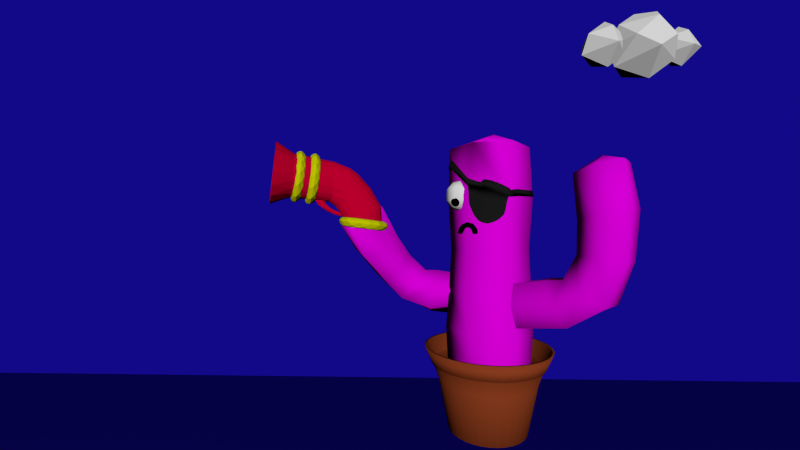 # Source: scene2.blend  (saved by Blender 2.77.0; exported with 4.5.12 LTS)
import bpy
from mathutils import Matrix  # noqa: F401  (used for matrix-valued properties, if any)

bpy.ops.wm.read_factory_settings(use_empty=True)
scene = bpy.context.scene
scene.name = 'Scene'

# ---- collections
col_collection_1 = bpy.data.collections.new('Collection 1'); scene.collection.children.link(col_collection_1)

# ---- images (referenced by path relative to the original .blend; pixels are not part of the script)
import os
ASSET_DIR = os.environ.get("B2B_ASSET_DIR", "")  # directory of the original .blend (textures are referenced by path, not embedded)
HERE = os.path.dirname(os.path.abspath(__file__))  # packed textures are extracted next to this script under _unpacked/

def load_image(name, relpath, width, height, colorspace="sRGB"):
    """Load a texture the original file referenced (path relative to the .blend, or extracted next to this script)."""
    p = next((c for c in (os.path.join(HERE, relpath), os.path.join(ASSET_DIR, relpath)) if relpath and os.path.exists(c)), "")
    if p:
        img = bpy.data.images.load(p, check_existing=True)
        img.name = name
    else:  # same state as the original file: an image datablock whose file is absent (Cycles renders it pink)
        img = bpy.data.images.new(name, width, height)
        img.source = "FILE"
        img.filepath = "//" + (relpath or name)
    img.colorspace_settings.name = colorspace
    return img
img_cactus_texture_png = load_image('cactus_texture.png', 'cactus_texture.png', 1024, 1024, 'sRGB')

# ---- materials (node trees are filled in below, after node groups)
mat_cactus_texture_002 = bpy.data.materials.new('Cactus Texture.002')
mat_cactus_texture_002.alpha_threshold = 0.0
mat_cactus_texture_002.roughness = 0.5
mat_flower_pot_002 = bpy.data.materials.new('Flower Pot.002')
mat_flower_pot_002.alpha_threshold = 0.0
mat_flower_pot_002.diffuse_color = (0.3564, 0.0648, 0.01938, 1.0)
mat_flower_pot_002.specular_color = (0.8308, 0.2307, 0.1046)
mat_flower_pot_002.roughness = 0.5
mat_flower_pot_002.specular_intensity = 0.0
mat_eye_patch = bpy.data.materials.new('Eye Patch')
mat_eye_patch.alpha_threshold = 0.0
mat_eye_patch.diffuse_color = (0.01444, 0.01444, 0.01444, 1.0)
mat_eye_patch.roughness = 0.5
mat_eye_patch.specular_intensity = 0.0
mat_white_001 = bpy.data.materials.new('White.001')
mat_white_001.alpha_threshold = 0.0
mat_white_001.diffuse_color = (1.0, 1.0, 1.0, 1.0)
mat_white_001.roughness = 0.5
mat_white_001.specular_intensity = 0.0
mat_black_002 = bpy.data.materials.new('Black.002')
mat_black_002.alpha_threshold = 0.0
mat_black_002.diffuse_color = (0.0, 0.0, 0.0, 1.0)
mat_black_002.roughness = 0.5
mat_black_002.specular_intensity = 0.0
mat_cannon_red = bpy.data.materials.new('Cannon Red')
mat_cannon_red.alpha_threshold = 0.0
mat_cannon_red.diffuse_color = (0.8, 0.0, 0.04203, 1.0)
mat_cannon_red.roughness = 0.5
mat_cannon_red.specular_intensity = 0.0
mat_cannon_yellow = bpy.data.materials.new('Cannon Yellow')
mat_cannon_yellow.alpha_threshold = 0.0
mat_cannon_yellow.diffuse_color = (0.7587, 0.8, 0.0, 1.0)
mat_cannon_yellow.roughness = 0.5
mat_cannon_yellow.specular_intensity = 0.0
mat_clouds = bpy.data.materials.new('Clouds')
mat_clouds.alpha_threshold = 0.0
mat_clouds.roughness = 0.5
mat_chroma = bpy.data.materials.new('Chroma')
mat_chroma.alpha_threshold = 0.0
mat_chroma.diffuse_color = (0.009283, 0.004243, 0.3844, 1.0)
mat_chroma.roughness = 0.5

# ---- material node trees
mat_cactus_texture_002.use_nodes = True; mat_cactus_texture_002.node_tree.nodes.clear()
_N = mat_cactus_texture_002.node_tree.nodes; _L = mat_cactus_texture_002.node_tree.links
n0 = _N.new('ShaderNodeOutputMaterial'); n0.name = 'Material Output'; n0.location = (300, 300)
n1 = _N.new('ShaderNodeBsdfDiffuse'); n1.name = 'Diffuse BSDF'; n1.location = (103, 313)
n2 = _N.new('ShaderNodeTexImage'); n2.name = 'Image Texture'; n2.location = (-98, 251)
n2.width = 140
n2.image = img_cactus_texture_png
_L.new(n1.outputs[0], n0.inputs[0])
_L.new(n2.outputs[0], n1.inputs[0])
n0.is_active_output = True
mat_clouds.use_nodes = True; mat_clouds.node_tree.nodes.clear()
_N = mat_clouds.node_tree.nodes; _L = mat_clouds.node_tree.links
n0 = _N.new('ShaderNodeOutputMaterial'); n0.name = 'Material Output'; n0.location = (300, 300)
n1 = _N.new('ShaderNodeBsdfDiffuse'); n1.name = 'Diffuse BSDF'; n1.location = (10, 300)
n1.inputs[0].default_value = (1.0, 1.0, 1.0, 1.0)
_L.new(n1.outputs[0], n0.inputs[0])
n0.is_active_output = True

# ---- world
world_world = bpy.data.worlds.new('World'); scene.world = world_world
world_world.color = (0.05088, 0.05088, 0.05088)
world_world.use_sun_shadow = False
world_world.sun_shadow_jitter_overblur = 0.0
world_world.cycles.sampling_method = 'NONE'
world_world.cycles.sample_map_resolution = 256

# ---- cameras
cam_camera_001 = bpy.data.cameras.new('Camera.001')
cam_camera_001.clip_end = 100.0
cam_camera_001.lens = 31.92
cam_camera_001.sensor_width = 63.83
cam_camera_001.sensor_height = 18.0
cam_camera_001.display_size = 2.0
cam_camera_001.lens_unit = 'FOV'
cam_camera_001.dof.focus_distance = 0.0

# ---- lights
light_hemi = bpy.data.lights.new('Hemi', 'SUN')
light_hemi.transmission_factor = 0.0
light_hemi.use_shadow = False
light_hemi.angle = 0.1993
light_hemi.energy = 2.0
light_hemi.shadow_buffer_clip_start = 0.5
light_hemi.shadow_soft_size = 0.1
light_hemi.shadow_cascade_max_distance = 1000.0
light_hemi.cycles.use_multiple_importance_sampling = False

# ---- meshes
me_cylinder_008 = bpy.data.meshes.new('Cylinder.008')
me_cylinder_008.from_pydata([(3.101, 1.927, 0.674), (2.846, 0.9643, 2.469), (2.583, -0.8891, 2.023), (3.155, -1.09, 0.04358), (-1.738, 0.6503, -12.87), (3.573, -0.2829, -1.77), (3.446, 1.595, -1.391), (0.2996, 3.095, -11.41), (0.1216, 2.603, -0.4924), (-2.498, 2.806, -2.05), (-2.98, 3.198, -5.033), (-2.665, 3.855, -8.395), (-4.446, 2.95, -9.36), (-4.798, 2.332, -5.326), (-4.26, 1.698, -1.656), (-1.23, 1.477, 0.9741), (-4.403, 1.036, -9.717), (-4.823, 0.566, -5.684), (-4.141, -0.1633, -2.012), (-1.532, -0.4823, 0.5595), (-2.579, 0.02569, -9.109), (-3.031, -0.3345, -5.749), (-2.26, -0.9166, -2.762), (-0.4833, -1.315, -1.322), (-0.7859, 0.9298, -8.139), (-1.201, 0.5314, -5.456), (-0.4854, 0.1928, -3.161), (0.8764, -0.1875, -2.8), (-0.8291, 2.844, -7.781), (-1.176, 2.298, -5.098), (-0.6043, 2.054, -2.805), (1.179, 1.772, -2.385), (-1.375, 2.733, -13.37), (-1.365, 2.737, -13.36), (-1.364, 2.751, -13.36), (-1.374, 2.757, -13.36), (-1.378, 2.756, -13.36), (-1.379, 2.735, -13.37), (-3.153, 3.61, -12.8), (-1.331, 4.255, -11.85), (-3.356, 1.808, -13.31), (0.09611, 1.293, -11.92), (0.2858, 3.221, -11.39)], [], [(5, 27, 31, 6), (27, 26, 30, 31), (26, 25, 29, 30), (25, 24, 28, 29), (6, 31, 8, 0), (31, 30, 9, 8), (30, 29, 10, 9), (29, 28, 11, 10), (3, 23, 27, 5), (23, 22, 26, 27), (22, 21, 25, 26), (21, 20, 24, 25), (2, 19, 23, 3), (19, 18, 22, 23), (18, 17, 21, 22), (17, 16, 20, 21), (1, 15, 19, 2), (15, 14, 18, 19), (14, 13, 17, 18), (13, 12, 16, 17), (0, 8, 15, 1), (8, 9, 14, 15), (9, 10, 13, 14), (10, 11, 12, 13), (33, 32, 37, 36, 35, 34), (32, 33, 38, 39), (33, 34, 40, 38), (36, 37, 42, 41), (37, 32, 39, 42), (11, 39, 38, 12), (12, 38, 40, 16), (16, 40, 4, 20), (20, 4, 41, 24), (7, 41, 42), (28, 7, 39, 11), (24, 41, 7, 28), (39, 7, 42), (34, 35, 4, 40), (35, 36, 41, 4)])
me_cylinder_008.polygons.foreach_set('use_smooth', [True] * 39)
_uv = me_cylinder_008.uv_layers.new(name='UVMap')
_uv.uv.foreach_set('vector', [0.3646, 0.9034, 0.3576, 0.7893, 0.4181, 0.8031, 0.4311, 0.9085, 0.3576, 0.7893, 0.3656, 0.6465, 0.444, 0.641, 0.4181, 0.8031, 0.3656, 0.6465, 0.3762, 0.4628, 0.4438, 0.4631, 0.444, 0.641, 0.3762, 0.4628, 0.3635, 0.2469, 0.4431, 0.2483, 0.4438, 0.4631, 0.4311, 0.9085, 0.4181, 0.8031, 0.5974, 0.8013, 0.6023, 0.9009, 0.4181, 0.8031, 0.444, 0.641, 0.6161, 0.6265, 0.5974, 0.8013, 0.444, 0.641, 0.4438, 0.4631, 0.6063, 0.4525, 0.6161, 0.6265, 0.4438, 0.4631, 0.4431, 0.2483, 0.6194, 0.2381, 0.6063, 0.4525, 0.1116, 0.01207, 0.1185, 0.1999, 0.0, 0.1849, 0.007033, 0.0, 0.1185, 0.1999, 0.1016, 0.3559, 0.00813, 0.3475, 0.0, 0.1849, 0.1016, 0.3559, 0.1133, 0.5416, 0.01867, 0.5312, 0.00813, 0.3475, 0.1133, 0.5416, 0.1024, 0.7384, 0.006024, 0.7274, 0.01867, 0.5312, 0.282, 0.01959, 0.2968, 0.2016, 0.1185, 0.1999, 0.1116, 0.01207, 0.2968, 0.2016, 0.2727, 0.3704, 0.1016, 0.3559, 0.1185, 0.1999, 0.2727, 0.3704, 0.2748, 0.5521, 0.1133, 0.5416, 0.1016, 0.3559, 0.2748, 0.5521, 0.2777, 0.7485, 0.1024, 0.7384, 0.1133, 0.5416, 0.3487, 0.01511, 0.3576, 0.1885, 0.2968, 0.2016, 0.282, 0.01959, 0.3576, 0.1885, 0.3513, 0.3765, 0.2727, 0.3704, 0.2968, 0.2016, 0.3513, 0.3765, 0.3427, 0.5523, 0.2748, 0.5521, 0.2727, 0.3704, 0.3427, 0.5523, 0.3576, 0.7477, 0.2777, 0.7485, 0.2748, 0.5521, 0.6023, 0.9009, 0.5974, 0.8013, 0.7151, 0.7858, 0.7062, 0.8883, 0.5974, 0.8013, 0.6161, 0.6265, 0.7089, 0.6174, 0.7151, 0.7858, 0.6161, 0.6265, 0.6063, 0.4525, 0.7002, 0.4416, 0.7089, 0.6174, 0.6063, 0.4525, 0.6194, 0.2381, 0.7151, 0.2266, 0.7002, 0.4416, 0.8291, 0.8294, 0.8293, 0.8297, 0.8293, 0.8298, 0.8286, 0.8298, 0.8285, 0.8297, 0.8287, 0.8294, 0.8293, 0.8297, 0.8291, 0.8294, 0.8018, 0.8745, 0.7728, 0.8226, 0.8291, 0.8294, 0.8287, 0.8294, 0.8629, 0.8745, 0.8018, 0.8745, 0.8286, 0.8298, 0.8293, 0.8298, 0.8009, 0.7711, 0.8661, 0.7703, 0.8293, 0.8298, 0.8293, 0.8297, 0.7728, 0.8226, 0.8009, 0.7711, 0.6194, 0.2381, 0.5964, 0.01243, 0.7057, 0.0, 0.7151, 0.2266, 0.3576, 0.7477, 0.3483, 0.9035, 0.2921, 0.9094, 0.2777, 0.7485, 0.2777, 0.7485, 0.2921, 0.9094, 0.1268, 0.9036, 0.1024, 0.7384, 0.1024, 0.7384, 0.1268, 0.9036, 0.01674, 0.8917, 0.006024, 0.7274, 0.805, 0.7703, 0.8661, 0.7703, 0.8009, 0.7711, 0.4431, 0.2483, 0.4302, 0.01832, 0.5964, 0.01243, 0.6194, 0.2381, 0.3635, 0.2469, 0.3743, 0.01171, 0.4302, 0.01832, 0.4431, 0.2483, 0.7226, 0.2432, 0.7226, 0.3799, 0.7151, 0.3746, 0.8287, 0.8294, 0.8285, 0.8297, 0.895, 0.8226, 0.8629, 0.8745, 0.8285, 0.8297, 0.8286, 0.8298, 0.8661, 0.7703, 0.895, 0.8226])
me_cylinder_008.materials.append(mat_cactus_texture_002)
me_cylinder_008.use_remesh_preserve_volume = False
me_cylinder_008.use_remesh_preserve_attributes = False
me_cylinder_008.use_mirror_vertex_groups = False
me_cylinder_008.update()
me_cylinder_009 = bpy.data.meshes.new('Cylinder.009')
me_cylinder_009.from_pydata([(4.072, 2.155, 0.9055), (3.586, 0.9177, 2.596), (-11.88, 1.689, 0.4668), (3.475, -0.9454, 2.176), (3.886, -0.9683, 0.2015), (-11.68, -0.6259, -1.789), (4.339, -0.3312, -1.638), (4.45, 1.532, -1.218), (-11.05, 2.295, -3.263), (1.396, 2.406, 0.4448), (-1.724, 2.393, 0.3235), (-4.46, 2.459, -0.1608), (-7.861, 2.75, -0.474), (-8.326, 1.38, 1.144), (-4.899, 1.244, 1.394), (-2.142, 1.046, 1.901), (0.8414, 1.187, 2.311), (-8.354, -0.4948, 0.5572), (-4.922, -0.5066, 0.9383), (-2.06, -0.7798, 1.332), (0.5737, -0.7875, 1.983), (-7.919, -0.9992, -1.647), (-4.508, -1.043, -1.072), (-1.56, -1.258, -0.8143), (0.8609, -1.543, -0.212), (-7.451, 0.3742, -3.277), (-4.067, 0.1743, -2.639), (-1.139, 0.09289, -2.405), (1.419, -0.3215, -2.092), (-7.422, 2.249, -2.691), (-4.043, 1.925, -2.183), (-1.221, 1.919, -1.836), (1.686, 1.653, -1.764), (-12.55, 1.196, -1.489), (-12.55, 1.203, -1.499), (-12.55, 1.217, -1.495), (-12.55, 1.22, -1.483), (-12.55, 1.217, -1.479), (-12.55, 1.197, -1.484), (-11.39, 2.886, -1.254), (-12.02, -0.08175, 0.1959), (-11.68, -0.6308, -1.79), (-11.2, 0.3342, -3.577), (-11.05, 2.295, -3.24)], [], [(6, 28, 32, 7), (28, 27, 31, 32), (27, 26, 30, 31), (26, 25, 29, 30), (7, 32, 9, 0), (32, 31, 10, 9), (31, 30, 11, 10), (30, 29, 12, 11), (4, 24, 28, 6), (24, 23, 27, 28), (23, 22, 26, 27), (22, 21, 25, 26), (3, 20, 24, 4), (20, 19, 23, 24), (19, 18, 22, 23), (18, 17, 21, 22), (1, 16, 20, 3), (16, 15, 19, 20), (15, 14, 18, 19), (14, 13, 17, 18), (0, 9, 16, 1), (9, 10, 15, 16), (10, 11, 14, 15), (11, 12, 13, 14), (34, 33, 38, 37, 36, 35), (35, 36, 41, 40), (36, 37, 42, 41), (37, 38, 43, 42), (38, 33, 39, 43), (12, 39, 2, 13), (13, 2, 40, 17), (17, 40, 5, 21), (21, 5, 42, 25), (8, 42, 43), (29, 8, 39, 12), (25, 42, 8, 29), (5, 40, 41), (39, 8, 43), (42, 5, 41), (33, 34, 2, 39), (34, 35, 40, 2)])
me_cylinder_009.polygons.foreach_set('use_smooth', [True] * 41)
_uv = me_cylinder_009.uv_layers.new(name='UVMap')
_uv.uv.foreach_set('vector', [0.3803, 0.9152, 0.3733, 0.7302, 0.4339, 0.744, 0.4468, 0.9203, 0.3733, 0.7302, 0.3656, 0.6465, 0.444, 0.641, 0.4339, 0.744, 0.3656, 0.6465, 0.3762, 0.4628, 0.4438, 0.4631, 0.444, 0.641, 0.3762, 0.4628, 0.3635, 0.2469, 0.4431, 0.2483, 0.4438, 0.4631, 0.4468, 0.9203, 0.4339, 0.744, 0.6131, 0.7423, 0.6181, 0.9128, 0.4339, 0.744, 0.444, 0.641, 0.6161, 0.6265, 0.6131, 0.7423, 0.444, 0.641, 0.4438, 0.4631, 0.6063, 0.4525, 0.6161, 0.6265, 0.4438, 0.4631, 0.4431, 0.2483, 0.6194, 0.2381, 0.6063, 0.4525, 0.1116, 0.01207, 0.1185, 0.1999, 0.0, 0.1849, 0.007033, 0.0, 0.1185, 0.1999, 0.1016, 0.3559, 0.00813, 0.3475, 0.0, 0.1849, 0.1016, 0.3559, 0.1133, 0.5416, 0.01867, 0.5312, 0.00813, 0.3475, 0.1133, 0.5416, 0.1182, 0.6793, 0.02177, 0.6683, 0.01867, 0.5312, 0.282, 0.01959, 0.2968, 0.2016, 0.1185, 0.1999, 0.1116, 0.01207, 0.2968, 0.2016, 0.2727, 0.3704, 0.1016, 0.3559, 0.1185, 0.1999, 0.2727, 0.3704, 0.2748, 0.5521, 0.1133, 0.5416, 0.1016, 0.3559, 0.2748, 0.5521, 0.2935, 0.6894, 0.1182, 0.6793, 0.1133, 0.5416, 0.3487, 0.01511, 0.3576, 0.1885, 0.2968, 0.2016, 0.282, 0.01959, 0.3576, 0.1885, 0.3513, 0.3765, 0.2727, 0.3704, 0.2968, 0.2016, 0.3513, 0.3765, 0.3427, 0.5523, 0.2748, 0.5521, 0.2727, 0.3704, 0.3427, 0.5523, 0.3733, 0.6886, 0.2935, 0.6894, 0.2748, 0.5521, 0.6181, 0.9128, 0.6131, 0.7423, 0.7308, 0.7268, 0.722, 0.9001, 0.6131, 0.7423, 0.6161, 0.6265, 0.7089, 0.6174, 0.7308, 0.7268, 0.6161, 0.6265, 0.6063, 0.4525, 0.7002, 0.4416, 0.7089, 0.6174, 0.6063, 0.4525, 0.6194, 0.2381, 0.7151, 0.2266, 0.7002, 0.4416, 0.9258, 0.8689, 0.926, 0.8691, 0.9259, 0.8692, 0.9254, 0.8692, 0.9254, 0.8692, 0.9255, 0.8689, 0.9255, 0.8689, 0.9254, 0.8692, 0.9743, 0.8639, 0.9506, 0.9021, 0.9254, 0.8692, 0.9254, 0.8692, 0.953, 0.8255, 0.9743, 0.8639, 0.9254, 0.8692, 0.9259, 0.8692, 0.905, 0.8261, 0.953, 0.8255, 0.9259, 0.8692, 0.926, 0.8691, 0.8844, 0.8639, 0.905, 0.8261, 0.6194, 0.2381, 0.5964, 0.01243, 0.7057, 0.0, 0.7151, 0.2266, 0.3733, 0.6886, 0.364, 0.9153, 0.3079, 0.9213, 0.2935, 0.6894, 0.2935, 0.6894, 0.3079, 0.9213, 0.1426, 0.9154, 0.1182, 0.6793, 0.1182, 0.6793, 0.1426, 0.9154, 0.03249, 0.9035, 0.02177, 0.6683, 0.9081, 0.8255, 0.953, 0.8255, 0.905, 0.8261, 0.4431, 0.2483, 0.4302, 0.01832, 0.5964, 0.01243, 0.6194, 0.2381, 0.3635, 0.2469, 0.3743, 0.01171, 0.4302, 0.01832, 0.4431, 0.2483, 0.0, 0.0, 0.0, 0.0, 0.0, 0.0, 0.7226, 0.2432, 0.7226, 0.3799, 0.7151, 0.3746, 0.0, 0.0, 0.0, 0.0, 0.0, 0.0, 0.926, 0.8691, 0.9258, 0.8689, 0.9057, 0.9021, 0.8844, 0.8639, 0.9258, 0.8689, 0.9255, 0.8689, 0.9506, 0.9021, 0.9057, 0.9021])
me_cylinder_009.materials.append(mat_cactus_texture_002)
me_cylinder_009.use_remesh_preserve_volume = False
me_cylinder_009.use_remesh_preserve_attributes = False
me_cylinder_009.use_mirror_vertex_groups = False
me_cylinder_009.update()
me_cylinder_010 = bpy.data.meshes.new('Cylinder.010')
me_cylinder_010.from_pydata([(3.064, 1.401, 0.5496), (2.239, 0.9911, 2.362), (2.157, -0.8703, 1.948), (2.699, -1.07, -0.03667), (-1.096, 0.7041, -13.17), (2.995, -0.2574, -1.872), (2.855, 1.621, -1.495), (-0.93, 1.474, -10.86), (0.1216, 2.603, -0.4924), (-2.245, 2.815, -2.37), (-2.294, 3.208, -5.297), (-2.007, 3.882, -8.656), (-3.79, 2.976, -9.614), (-4.109, 2.336, -5.581), (-3.981, 1.663, -2.035), (-1.23, 1.477, 0.9741), (-3.74, 1.063, -9.985), (-4.128, 0.5715, -5.952), (-3.792, -0.194, -2.393), (-1.532, -0.4823, 0.5595), (-1.906, 0.05729, -9.399), (-2.332, -0.3215, -6.038), (-1.866, -0.8986, -3.087), (-0.4833, -1.315, -1.322), (-0.1108, 0.9636, -8.436), (-0.5043, 0.55, -5.754), (-0.1176, 0.2551, -3.426), (0.8764, -0.1875, -2.8), (-0.1611, 2.876, -8.065), (-0.4853, 2.315, -5.383), (-0.307, 2.112, -3.068), (1.179, 1.772, -2.385), (-0.748, 2.79, -13.65), (-0.7376, 2.795, -13.64), (-0.737, 2.809, -13.64), (-0.7468, 2.815, -13.64), (-0.7509, 2.813, -13.64), (-0.7519, 2.793, -13.65), (-2.526, 3.658, -13.06), (-0.7001, 4.305, -12.12), (-2.724, 1.858, -13.58), (0.7414, 1.349, -12.22), (-0.9443, 1.599, -10.84)], [], [(5, 27, 31, 6), (27, 26, 30, 31), (26, 25, 29, 30), (25, 24, 28, 29), (6, 31, 8, 0), (31, 30, 9, 8), (30, 29, 10, 9), (29, 28, 11, 10), (3, 23, 27, 5), (23, 22, 26, 27), (22, 21, 25, 26), (21, 20, 24, 25), (2, 19, 23, 3), (19, 18, 22, 23), (18, 17, 21, 22), (17, 16, 20, 21), (1, 15, 19, 2), (15, 14, 18, 19), (14, 13, 17, 18), (13, 12, 16, 17), (0, 8, 15, 1), (8, 9, 14, 15), (9, 10, 13, 14), (10, 11, 12, 13), (33, 32, 37, 36, 35, 34), (32, 33, 38, 39), (33, 34, 40, 38), (36, 37, 42, 41), (37, 32, 39, 42), (11, 39, 38, 12), (12, 38, 40, 16), (16, 40, 4, 20), (20, 4, 41, 24), (7, 41, 42), (28, 7, 39, 11), (24, 41, 7, 28), (39, 7, 42), (34, 35, 4, 40), (35, 36, 41, 4)])
me_cylinder_010.polygons.foreach_set('use_smooth', [True] * 39)
_uv = me_cylinder_010.uv_layers.new(name='UVMap')
_uv.uv.foreach_set('vector', [0.3843, 0.9034, 0.3772, 0.7184, 0.4378, 0.7322, 0.4507, 0.9085, 0.3772, 0.7184, 0.3656, 0.6465, 0.444, 0.641, 0.4378, 0.7322, 0.3656, 0.6465, 0.3762, 0.4628, 0.4438, 0.4631, 0.444, 0.641, 0.3762, 0.4628, 0.3635, 0.2469, 0.4431, 0.2483, 0.4438, 0.4631, 0.4507, 0.9085, 0.4378, 0.7322, 0.6171, 0.7304, 0.622, 0.9009, 0.4378, 0.7322, 0.444, 0.641, 0.6161, 0.6265, 0.6171, 0.7304, 0.444, 0.641, 0.4438, 0.4631, 0.6063, 0.4525, 0.6161, 0.6265, 0.4438, 0.4631, 0.4431, 0.2483, 0.6194, 0.2381, 0.6063, 0.4525, 0.1116, 0.01207, 0.1185, 0.1999, 0.0, 0.1849, 0.007033, 0.0, 0.1185, 0.1999, 0.1016, 0.3559, 0.00813, 0.3475, 0.0, 0.1849, 0.1016, 0.3559, 0.1133, 0.5416, 0.01867, 0.5312, 0.00813, 0.3475, 0.1133, 0.5416, 0.1221, 0.6675, 0.02571, 0.6565, 0.01867, 0.5312, 0.282, 0.01959, 0.2968, 0.2016, 0.1185, 0.1999, 0.1116, 0.01207, 0.2968, 0.2016, 0.2727, 0.3704, 0.1016, 0.3559, 0.1185, 0.1999, 0.2727, 0.3704, 0.2748, 0.5521, 0.1133, 0.5416, 0.1016, 0.3559, 0.2748, 0.5521, 0.2974, 0.6776, 0.1221, 0.6675, 0.1133, 0.5416, 0.3487, 0.01511, 0.3576, 0.1885, 0.2968, 0.2016, 0.282, 0.01959, 0.3576, 0.1885, 0.3513, 0.3765, 0.2727, 0.3704, 0.2968, 0.2016, 0.3513, 0.3765, 0.3427, 0.5523, 0.2748, 0.5521, 0.2727, 0.3704, 0.3427, 0.5523, 0.3772, 0.6768, 0.2974, 0.6776, 0.2748, 0.5521, 0.622, 0.9009, 0.6171, 0.7304, 0.7348, 0.7149, 0.7259, 0.8883, 0.6171, 0.7304, 0.6161, 0.6265, 0.7089, 0.6174, 0.7348, 0.7149, 0.6161, 0.6265, 0.6063, 0.4525, 0.7002, 0.4416, 0.7089, 0.6174, 0.6063, 0.4525, 0.6194, 0.2381, 0.7151, 0.2266, 0.7002, 0.4416, 0.8205, 0.8699, 0.8207, 0.8702, 0.8206, 0.8703, 0.8199, 0.8704, 0.8198, 0.8703, 0.82, 0.8699, 0.8207, 0.8702, 0.8205, 0.8699, 0.7888, 0.9221, 0.7553, 0.862, 0.8205, 0.8699, 0.82, 0.8699, 0.8596, 0.9221, 0.7888, 0.9221, 0.8199, 0.8704, 0.8206, 0.8703, 0.7877, 0.8024, 0.8633, 0.8014, 0.8206, 0.8703, 0.8207, 0.8702, 0.7553, 0.862, 0.7877, 0.8024, 0.6194, 0.2381, 0.5964, 0.01243, 0.7057, 0.0, 0.7151, 0.2266, 0.3772, 0.6768, 0.3679, 0.9035, 0.3118, 0.9094, 0.2974, 0.6776, 0.2974, 0.6776, 0.3118, 0.9094, 0.1465, 0.9036, 0.1221, 0.6675, 0.1221, 0.6675, 0.1465, 0.9036, 0.03643, 0.8917, 0.02571, 0.6565, 0.7925, 0.8014, 0.8633, 0.8014, 0.7877, 0.8024, 0.4431, 0.2483, 0.4302, 0.01832, 0.5964, 0.01243, 0.6194, 0.2381, 0.3635, 0.2469, 0.3743, 0.01171, 0.4302, 0.01832, 0.4431, 0.2483, 0.7226, 0.2432, 0.7226, 0.3799, 0.7151, 0.3746, 0.82, 0.8699, 0.8198, 0.8703, 0.8968, 0.862, 0.8596, 0.9221, 0.8198, 0.8703, 0.8199, 0.8704, 0.8633, 0.8014, 0.8968, 0.862])
me_cylinder_010.materials.append(mat_cactus_texture_002)
me_cylinder_010.use_remesh_preserve_volume = False
me_cylinder_010.use_remesh_preserve_attributes = False
me_cylinder_010.use_mirror_vertex_groups = False
me_cylinder_010.update()
me_cylinder_011 = bpy.data.meshes.new('Cylinder.011')
me_cylinder_011.from_pydata([(-3.27e-09, 1.015, 0.6972), (0.1979, 0.995, 0.6972), (0.3882, 0.9373, 0.6972), (0.5636, 0.8435, 0.6972), (0.7174, 0.7174, 0.6972), (0.8435, 0.5636, 0.6972), (0.9373, 0.3882, 0.6972), (0.995, 0.1979, 0.6972), (1.015, 7.16e-08, 0.6972), (0.995, -0.1979, 0.6972), (0.9373, -0.3882, 0.6972), (0.8435, -0.5636, 0.6972), (0.7174, -0.7174, 0.6972), (0.5636, -0.8435, 0.6972), (0.3882, -0.9373, 0.6972), (0.1979, -0.995, 0.6972), (-3.338e-07, -1.015, 0.6972), (-0.1979, -0.995, 0.6972), (-0.3882, -0.9373, 0.6972), (-0.5636, -0.8435, 0.6972), (-0.7174, -0.7174, 0.6972), (-0.8435, -0.5636, 0.6972), (-0.9373, -0.3882, 0.6972), (-0.995, -0.1979, 0.6972), (-1.015, 9.746e-07, 0.6972), (-0.995, 0.1979, 0.6972), (-0.9373, 0.3882, 0.6972), (-0.8435, 0.5636, 0.6972), (-0.7174, 0.7174, 0.6972), (-0.5636, 0.8435, 0.6972), (-0.3882, 0.9373, 0.6972), (-0.1979, 0.995, 0.6972), (0.09896, 1.005, 0.6972), (8.237e-09, 0.9021, 0.4392), (0.176, 0.8847, 0.4392), (0.2931, 0.9661, 0.6972), (0.3452, 0.8334, 0.4392), (0.4759, 0.8904, 0.6972), (0.5012, 0.75, 0.4392), (0.6405, 0.7804, 0.6972), (0.6378, 0.6378, 0.4392), (0.7804, 0.6405, 0.6972), (0.75, 0.5012, 0.4392), (0.8904, 0.4759, 0.6972), (0.8334, 0.3452, 0.4392), (0.9661, 0.2931, 0.6972), (0.8847, 0.176, 0.4392), (1.005, 0.09896, 0.6972), (0.9021, 9.069e-08, 0.4392), (1.005, -0.09896, 0.6972), (0.8847, -0.176, 0.4392), (0.9661, -0.2931, 0.6972), (0.8334, -0.3452, 0.4392), (0.8904, -0.4759, 0.6972), (0.75, -0.5012, 0.4392), (0.7804, -0.6405, 0.6972), (0.6378, -0.6378, 0.4392), (0.6405, -0.7804, 0.6972), (0.5012, -0.75, 0.4392), (0.4759, -0.8904, 0.6972), (0.3452, -0.8334, 0.4392), (0.2931, -0.9661, 0.6972), (0.176, -0.8847, 0.4392), (0.09896, -1.005, 0.6972), (-2.857e-07, -0.9021, 0.4392), (-0.09896, -1.005, 0.6972), (-0.176, -0.8847, 0.4392), (-0.2931, -0.9661, 0.6972), (-0.3452, -0.8334, 0.4392), (-0.4759, -0.8904, 0.6972), (-0.5012, -0.75, 0.4392), (-0.6405, -0.7804, 0.6972), (-0.6378, -0.6378, 0.4392), (-0.7804, -0.6405, 0.6972), (-0.75, -0.5012, 0.4392), (-0.8904, -0.4759, 0.6972), (-0.8334, -0.3452, 0.4392), (-0.9661, -0.2931, 0.6972), (-0.8847, -0.176, 0.4392), (-1.005, -0.09896, 0.6972), (-0.9021, 8.936e-07, 0.4392), (-1.005, 0.09896, 0.6972), (-0.8847, 0.176, 0.4392), (-0.9661, 0.2931, 0.6972), (-0.8334, 0.3452, 0.4392), (-0.8904, 0.4759, 0.6972), (-0.75, 0.5012, 0.4392), (-0.7804, 0.6405, 0.6972), (-0.6378, 0.6379, 0.4392), (-0.6405, 0.7805, 0.6972), (-0.5012, 0.75, 0.4392), (-0.4759, 0.8904, 0.6972), (-0.3452, 0.8334, 0.4392), (-0.2931, 0.9661, 0.6972), (-0.176, 0.8847, 0.4392), (-0.09896, 1.005, 0.6972), (-0.2606, 0.8591, 0.4392), (-0.08799, 0.8934, 0.4392), (-0.4232, 0.7917, 0.4392), (-0.5695, 0.6939, 0.4392), (-0.6939, 0.5695, 0.4392), (-0.7917, 0.4232, 0.4392), (-0.8591, 0.2606, 0.4392), (-0.8934, 0.08799, 0.4392), (-0.8934, -0.08799, 0.4392), (-0.8591, -0.2606, 0.4392), (-0.7917, -0.4232, 0.4392), (-0.6939, -0.5695, 0.4392), (-0.5695, -0.6939, 0.4392), (-0.4232, -0.7917, 0.4392), (-0.2606, -0.8591, 0.4392), (-0.08799, -0.8934, 0.4392), (0.08799, -0.8934, 0.4392), (0.2606, -0.8591, 0.4392), (0.4232, -0.7917, 0.4392), (0.5695, -0.6939, 0.4392), (0.6939, -0.5695, 0.4392), (0.7917, -0.4232, 0.4392), (0.8591, -0.2606, 0.4392), (0.8934, -0.08799, 0.4392), (0.8934, 0.08799, 0.4392), (0.8591, 0.2606, 0.4392), (0.7917, 0.4232, 0.4392), (0.6939, 0.5695, 0.4392), (0.5695, 0.6939, 0.4392), (0.4232, 0.7917, 0.4392), (0.2606, 0.8591, 0.4392), (0.08799, 0.8934, 0.4392), (1.392e-09, 0.97, 0.6972), (0.1892, 0.9514, 0.6972), (0.3712, 0.8962, 0.6972), (0.5389, 0.8065, 0.6972), (0.6859, 0.6859, 0.6972), (0.8065, 0.5389, 0.6972), (0.8962, 0.3712, 0.6972), (0.9514, 0.1892, 0.6972), (0.97, 8.129e-08, 0.6972), (0.9514, -0.1892, 0.6972), (0.8962, -0.3712, 0.6972), (0.8065, -0.5389, 0.6972), (0.6859, -0.6859, 0.6972), (0.5389, -0.8065, 0.6972), (0.3712, -0.8962, 0.6972), (0.1892, -0.9514, 0.6972), (-3.147e-07, -0.97, 0.6972), (-0.1892, -0.9514, 0.6972), (-0.3712, -0.8962, 0.6972), (-0.5389, -0.8065, 0.6972), (-0.6859, -0.6859, 0.6972), (-0.8065, -0.5389, 0.6972), (-0.8962, -0.3712, 0.6972), (-0.9514, -0.1892, 0.6972), (-0.97, 9.447e-07, 0.6972), (-0.9514, 0.1892, 0.6972), (-0.8962, 0.3712, 0.6972), (-0.8065, 0.5389, 0.6972), (-0.6859, 0.6859, 0.6972), (-0.5389, 0.8065, 0.6972), (-0.3712, 0.8962, 0.6972), (-0.1892, 0.9514, 0.6972), (0.09462, 0.9607, 0.6972), (0.2802, 0.9238, 0.6972), (0.4551, 0.8514, 0.6972), (0.6124, 0.7462, 0.6972), (0.7462, 0.6124, 0.6972), (0.8514, 0.4551, 0.6972), (0.9238, 0.2802, 0.6972), (0.9607, 0.09462, 0.6972), (0.9607, -0.09462, 0.6972), (0.9238, -0.2802, 0.6972), (0.8514, -0.4551, 0.6972), (0.7462, -0.6124, 0.6972), (0.6124, -0.7462, 0.6972), (0.4551, -0.8514, 0.6972), (0.2802, -0.9238, 0.6972), (0.09462, -0.9607, 0.6972), (-0.09462, -0.9607, 0.6972), (-0.2802, -0.9238, 0.6972), (-0.4551, -0.8514, 0.6972), (-0.6124, -0.7462, 0.6972), (-0.7462, -0.6124, 0.6972), (-0.8514, -0.4551, 0.6972), (-0.9238, -0.2802, 0.6972), (-0.9607, -0.09462, 0.6972), (-0.9607, 0.09462, 0.6972), (-0.9238, 0.2802, 0.6972), (-0.8514, 0.4551, 0.6972), (-0.7462, 0.6124, 0.6972), (-0.6124, 0.7462, 0.6972), (-0.4551, 0.8514, 0.6972), (-0.2802, 0.9238, 0.6972), (-0.09462, 0.9607, 0.6972), (1.945e-08, 0.7833, 0.1783), (0.1528, 0.7683, 0.1783), (0.2998, 0.7237, 0.1783), (0.4352, 0.6513, 0.1783), (0.5539, 0.5539, 0.1783), (0.6513, 0.4352, 0.1783), (0.7237, 0.2998, 0.1783), (0.7683, 0.1528, 0.1783), (0.7833, 1.259e-07, 0.1783), (0.7683, -0.1528, 0.1783), (0.7237, -0.2998, 0.1783), (0.6513, -0.4352, 0.1783), (0.5539, -0.5539, 0.1783), (0.4352, -0.6513, 0.1783), (0.2998, -0.7237, 0.1783), (0.1528, -0.7683, 0.1783), (-2.358e-07, -0.7833, 0.1783), (-0.1528, -0.7683, 0.1783), (-0.2998, -0.7237, 0.1783), (-0.4352, -0.6513, 0.1783), (-0.5539, -0.5539, 0.1783), (-0.6513, -0.4352, 0.1783), (-0.7237, -0.2998, 0.1783), (-0.7683, -0.1528, 0.1783), (-0.7833, 8.232e-07, 0.1783), (-0.7683, 0.1528, 0.1783), (-0.7237, 0.2998, 0.1783), (-0.6513, 0.4352, 0.1783), (-0.5539, 0.5539, 0.1783), (-0.4352, 0.6513, 0.1783), (-0.2998, 0.7237, 0.1783), (-0.1528, 0.7683, 0.1783), (0.07641, 0.7758, 0.1783), (0.2263, 0.746, 0.1783), (0.3675, 0.6875, 0.1783), (0.4946, 0.6026, 0.1783), (0.6026, 0.4946, 0.1783), (0.6875, 0.3675, 0.1783), (0.746, 0.2263, 0.1783), (0.7758, 0.07641, 0.1783), (0.7758, -0.07641, 0.1783), (0.746, -0.2263, 0.1783), (0.6875, -0.3675, 0.1783), (0.6026, -0.4946, 0.1783), (0.4946, -0.6026, 0.1783), (0.3675, -0.6875, 0.1783), (0.2263, -0.746, 0.1783), (0.07641, -0.7758, 0.1783), (-0.07641, -0.7758, 0.1783), (-0.2263, -0.746, 0.1783), (-0.3675, -0.6875, 0.1783), (-0.4946, -0.6026, 0.1783), (-0.6026, -0.4946, 0.1783), (-0.6875, -0.3675, 0.1783), (-0.746, -0.2263, 0.1783), (-0.7758, -0.07641, 0.1783), (-0.7758, 0.07641, 0.1783), (-0.746, 0.2263, 0.1783), (-0.6875, 0.3675, 0.1783), (-0.6026, 0.4946, 0.1783), (-0.4946, 0.6026, 0.1783), (-0.3675, 0.6875, 0.1783), (-0.2263, 0.746, 0.1783), (-0.07641, 0.7758, 0.1783), (3.365e-08, 0.6248, -0.6073), (0.1219, 0.6128, -0.6073), (0.2391, 0.5773, -0.6073), (0.3471, 0.5195, -0.6073), (0.4418, 0.4418, -0.6073), (0.5195, 0.3471, -0.6073), (0.5773, 0.2391, -0.6073), (0.6128, 0.1219, -0.6073), (0.6248, 1.657e-07, -0.6073), (0.6128, -0.1219, -0.6073), (0.5773, -0.2391, -0.6073), (0.5195, -0.3471, -0.6073), (0.4418, -0.4418, -0.6073), (0.3471, -0.5195, -0.6073), (0.2391, -0.5773, -0.6073), (0.1219, -0.6128, -0.6073), (-1.7e-07, -0.6248, -0.6073), (-0.1219, -0.6128, -0.6073), (-0.2391, -0.5773, -0.6073), (-0.3471, -0.5195, -0.6073), (-0.4418, -0.4418, -0.6073), (-0.5195, -0.3471, -0.6073), (-0.5773, -0.2391, -0.6073), (-0.6128, -0.1219, -0.6073), (-0.6248, 7.218e-07, -0.6073), (-0.6128, 0.1219, -0.6073), (-0.5773, 0.2391, -0.6073), (-0.5195, 0.3471, -0.6073), (-0.4418, 0.4418, -0.6073), (-0.3471, 0.5195, -0.6073), (-0.2391, 0.5773, -0.6073), (-0.1219, 0.6128, -0.6073), (0.06095, 0.6188, -0.6073), (0.1805, 0.5951, -0.6073), (0.2931, 0.5484, -0.6073), (0.3945, 0.4807, -0.6073), (0.4807, 0.3945, -0.6073), (0.5484, 0.2931, -0.6073), (0.5951, 0.1805, -0.6073), (0.6188, 0.06095, -0.6073), (0.6188, -0.06095, -0.6073), (0.5951, -0.1805, -0.6073), (0.5484, -0.2931, -0.6073), (0.4807, -0.3945, -0.6073), (0.3945, -0.4807, -0.6073), (0.2931, -0.5484, -0.6073), (0.1805, -0.5951, -0.6073), (0.06095, -0.6188, -0.6073), (-0.06095, -0.6188, -0.6073), (-0.1805, -0.5951, -0.6073), (-0.2931, -0.5484, -0.6073), (-0.3945, -0.4807, -0.6073), (-0.4807, -0.3945, -0.6073), (-0.5484, -0.2931, -0.6073), (-0.5951, -0.1805, -0.6073), (-0.6188, -0.06095, -0.6073), (-0.6188, 0.06095, -0.6073), (-0.5951, 0.1805, -0.6073), (-0.5484, 0.2931, -0.6073), (-0.4807, 0.3945, -0.6073), (-0.3945, 0.4807, -0.6073), (-0.2931, 0.5484, -0.6073), (-0.1805, 0.5951, -0.6073), (-0.06095, 0.6188, -0.6073)], [], [(127, 32, 1, 34), (126, 35, 2, 36), (125, 37, 3, 38), (124, 39, 4, 40), (123, 41, 5, 42), (122, 43, 6, 44), (121, 45, 7, 46), (120, 47, 8, 48), (119, 49, 9, 50), (118, 51, 10, 52), (117, 53, 11, 54), (116, 55, 12, 56), (115, 57, 13, 58), (114, 59, 14, 60), (113, 61, 15, 62), (112, 63, 16, 64), (111, 65, 17, 66), (110, 67, 18, 68), (109, 69, 19, 70), (108, 71, 20, 72), (107, 73, 21, 74), (106, 75, 22, 76), (105, 77, 23, 78), (104, 79, 24, 80), (103, 81, 25, 82), (102, 83, 26, 84), (101, 85, 27, 86), (100, 87, 28, 88), (99, 89, 29, 90), (98, 91, 30, 92), (87, 27, 155, 187), (97, 95, 0, 33), (96, 93, 31, 94), (92, 30, 93, 96), (94, 31, 95, 97), (90, 29, 91, 98), (88, 28, 89, 99), (86, 27, 87, 100), (84, 26, 85, 101), (82, 25, 83, 102), (80, 24, 81, 103), (78, 23, 79, 104), (76, 22, 77, 105), (74, 21, 75, 106), (72, 20, 73, 107), (70, 19, 71, 108), (68, 18, 69, 109), (66, 17, 67, 110), (64, 16, 65, 111), (62, 15, 63, 112), (60, 14, 61, 113), (58, 13, 59, 114), (56, 12, 57, 115), (54, 11, 55, 116), (52, 10, 53, 117), (50, 9, 51, 118), (48, 8, 49, 119), (46, 7, 47, 120), (44, 6, 45, 121), (42, 5, 43, 122), (40, 4, 41, 123), (38, 3, 39, 124), (36, 2, 37, 125), (34, 1, 35, 126), (33, 0, 32, 127), (96, 94, 97, 33, 127, 34, 126, 36, 125, 38, 124, 40, 123, 42, 122, 44, 121, 46, 120, 48, 119, 50, 118, 52, 117, 54, 116, 56, 115, 58, 114, 60, 113, 62, 112, 64, 111, 66, 110, 68, 109, 70, 108, 72, 107, 74, 106, 76, 105, 78, 104, 80, 103, 82, 102, 84, 101, 86, 100, 88, 99, 90, 98, 92), (35, 1, 129, 161), (25, 81, 184, 153), (12, 55, 171, 140), (89, 28, 156, 188), (37, 2, 130, 162), (91, 29, 157, 189), (39, 3, 131, 163), (26, 83, 185, 154), (13, 57, 172, 141), (93, 30, 158, 190), (41, 4, 132, 164), (95, 31, 159, 191), (43, 5, 133, 165), (27, 85, 186, 155), (14, 59, 173, 142), (1, 32, 160, 129), (45, 6, 134, 166), (47, 7, 135, 167), (28, 87, 187, 156), (15, 61, 174, 143), (2, 35, 161, 130), (49, 8, 136, 168), (51, 9, 137, 169), (29, 89, 188, 157), (16, 63, 175, 144), (3, 37, 162, 131), (53, 10, 138, 170), (55, 11, 139, 171), (30, 91, 189, 158), (17, 65, 176, 145), (4, 39, 163, 132), (57, 12, 140, 172), (59, 13, 141, 173), (31, 93, 190, 159), (18, 67, 177, 146), (5, 41, 164, 133), (61, 14, 142, 174), (63, 15, 143, 175), (0, 95, 191, 128), (19, 69, 178, 147), (6, 43, 165, 134), (65, 16, 144, 176), (67, 17, 145, 177), (20, 71, 179, 148), (7, 45, 166, 135), (69, 18, 146, 178), (71, 19, 147, 179), (21, 73, 180, 149), (8, 47, 167, 136), (73, 20, 148, 180), (75, 21, 149, 181), (22, 75, 181, 150), (9, 49, 168, 137), (77, 22, 150, 182), (79, 23, 151, 183), (23, 77, 182, 151), (10, 51, 169, 138), (81, 24, 152, 184), (83, 25, 153, 185), (32, 0, 128, 160), (24, 79, 183, 152), (11, 53, 170, 139), (85, 26, 154, 186), (179, 147, 211, 243), (143, 174, 238, 207), (180, 148, 212, 244), (144, 175, 239, 208), (181, 149, 213, 245), (145, 176, 240, 209), (182, 150, 214, 246), (146, 177, 241, 210), (183, 151, 215, 247), (147, 178, 242, 211), (184, 152, 216, 248), (148, 179, 243, 212), (185, 153, 217, 249), (149, 180, 244, 213), (186, 154, 218, 250), (160, 128, 192, 224), (150, 181, 245, 214), (187, 155, 219, 251), (161, 129, 193, 225), (151, 182, 246, 215), (188, 156, 220, 252), (162, 130, 194, 226), (152, 183, 247, 216), (189, 157, 221, 253), (163, 131, 195, 227), (153, 184, 248, 217), (190, 158, 222, 254), (164, 132, 196, 228), (154, 185, 249, 218), (191, 159, 223, 255), (165, 133, 197, 229), (155, 186, 250, 219), (129, 160, 224, 193), (166, 134, 198, 230), (156, 187, 251, 220), (130, 161, 225, 194), (167, 135, 199, 231), (157, 188, 252, 221), (131, 162, 226, 195), (168, 136, 200, 232), (158, 189, 253, 222), (132, 163, 227, 196), (169, 137, 201, 233), (159, 190, 254, 223), (133, 164, 228, 197), (170, 138, 202, 234), (128, 191, 255, 192), (134, 165, 229, 198), (171, 139, 203, 235), (135, 166, 230, 199), (172, 140, 204, 236), (136, 167, 231, 200), (173, 141, 205, 237), (137, 168, 232, 201), (174, 142, 206, 238), (138, 169, 233, 202), (175, 143, 207, 239), (139, 170, 234, 203), (176, 144, 208, 240), (140, 171, 235, 204), (177, 145, 209, 241), (141, 172, 236, 205), (178, 146, 210, 242), (142, 173, 237, 206), (214, 245, 309, 278), (251, 219, 283, 315), (225, 193, 257, 289), (215, 246, 310, 279), (252, 220, 284, 316), (226, 194, 258, 290), (216, 247, 311, 280), (253, 221, 285, 317), (227, 195, 259, 291), (217, 248, 312, 281), (254, 222, 286, 318), (228, 196, 260, 292), (218, 249, 313, 282), (255, 223, 287, 319), (229, 197, 261, 293), (219, 250, 314, 283), (193, 224, 288, 257), (230, 198, 262, 294), (220, 251, 315, 284), (194, 225, 289, 258), (231, 199, 263, 295), (221, 252, 316, 285), (195, 226, 290, 259), (232, 200, 264, 296), (222, 253, 317, 286), (196, 227, 291, 260), (233, 201, 265, 297), (223, 254, 318, 287), (197, 228, 292, 261), (234, 202, 266, 298), (192, 255, 319, 256), (198, 229, 293, 262), (235, 203, 267, 299), (199, 230, 294, 263), (236, 204, 268, 300), (200, 231, 295, 264), (237, 205, 269, 301), (201, 232, 296, 265), (238, 206, 270, 302), (202, 233, 297, 266), (239, 207, 271, 303), (203, 234, 298, 267), (240, 208, 272, 304), (204, 235, 299, 268), (241, 209, 273, 305), (205, 236, 300, 269), (242, 210, 274, 306), (206, 237, 301, 270), (243, 211, 275, 307), (207, 238, 302, 271), (244, 212, 276, 308), (208, 239, 303, 272), (245, 213, 277, 309), (209, 240, 304, 273), (246, 214, 278, 310), (210, 241, 305, 274), (247, 215, 279, 311), (211, 242, 306, 275), (248, 216, 280, 312), (212, 243, 307, 276), (249, 217, 281, 313), (213, 244, 308, 277), (250, 218, 282, 314), (224, 192, 256, 288), (288, 256, 319, 287, 318, 286, 317, 285, 316, 284, 315, 283, 314, 282, 313, 281, 312, 280, 311, 279, 310, 278, 309, 277, 308, 276, 307, 275, 306, 274, 305, 273, 304, 272, 303, 271, 302, 270, 301, 269, 300, 268, 299, 267, 298, 266, 297, 265, 296, 264, 295, 263, 294, 262, 293, 261, 292, 260, 291, 259, 290, 258, 289, 257)])
me_cylinder_011.polygons.foreach_set('use_smooth', [True] * 258)
me_cylinder_011.materials.append(mat_flower_pot_002)
me_cylinder_011.use_remesh_preserve_volume = False
me_cylinder_011.use_remesh_preserve_attributes = False
me_cylinder_011.use_mirror_vertex_groups = False
me_cylinder_011.update()
me_plane = bpy.data.meshes.new('Plane')
me_plane.from_pydata([(7.105, 0.1169, -0.3034), (8.377, 0.6627, -0.9021), (11.42, 0.3981, -0.4044), (1.744, 0.677, -1.002), (3.491, 0.6769, -0.9439), (0.4189, 0.02225, -0.254), (-4.466, -0.5854, -0.8365), (-2.511, -0.586, -0.7719), (5.977, 0.6764, -0.9036), (7.054, 0.3632, -0.4028), (4.82, 0.0816, -0.2753), (9.898, 0.2456, -0.3336), (10.74, 0.5549, -0.6803), (2.805, 0.5036, -0.677), (6.478, 0.5307, -0.6532), (5.907, 0.2196, -0.3493), (4.74, 0.677, -0.9042), (4.791, 0.3391, -0.4185), (5.95, 0.09486, -0.2837), (11.0, 0.3279, -0.3612), (9.819, 0.6112, -0.8018), (3.137, 0.5949, -0.7911), (2.293, 0.2358, -0.386), (7.187, 0.6753, -0.9081), (9.236, 0.3779, -0.4044), (8.722, 0.1824, -0.3262), (11.46, 0.4804, -0.5344), (2.483, 0.4069, -0.5559), (2.361, 0.1033, -0.2932), (8.196, 0.5314, -0.6559), (4.726, 0.5221, -0.6595), (6.215, 0.6073, -0.7786), (6.753, 0.4494, -0.5289), (7.568, 0.2386, -0.3482), (4.207, 0.195, -0.348), (6.464, 0.294, -0.3779), (5.365, 0.1485, -0.3138), (3.926, 0.1277, -0.3057), (4.482, 0.2681, -0.3868), (8.385, 0.3115, -0.3777), (4.741, 0.4336, -0.5409), (4.727, 0.6043, -0.7791), (7.682, 0.6062, -0.782), (8.712, 0.4559, -0.5298), (6.753, 0.1658, -0.3184), (1.232, 0.7061, -1.586), (2.933, 0.7293, -1.543), (0.8328, 0.7063, -2.872), (2.521, 0.7419, -2.87), (-3.528, -0.7047, -1.17), (-1.564, -0.6938, -1.172), (4.189, 0.06125, -0.424), (1.157, 0.6061, -3.025), (2.845, 0.6418, -3.024), (-3.429, -0.7266, -2.017), (-1.47, -0.7122, -2.02), (-3.063, -0.7207, -3.002), (-1.151, -0.6907, -3.004), (-3.327, -0.2053, -3.743), (-1.415, -0.1752, -3.746), (-3.867, -0.04984, -3.893), (-1.955, -0.01979, -3.896), (0.4116, 0.2765, -3.546), (-1.277, 0.2407, -3.547), (3.632, 0.06461, -0.2631), (0.02973, 0.3977, -0.5535), (0.8537, 0.5983, -0.8139), (0.423, 0.5044, -0.6877), (1.33, 0.6768, -0.9808), (-0.09955, 0.2821, -0.4054), (2.349, 0.04432, -0.2512), (2.313, 0.3035, -0.4207), (2.336, 0.1667, -0.3399), (0.9736, 0.2159, -0.4116), (0.8174, 0.1355, -0.3487), (0.5885, 0.06952, -0.281), (1.128, 0.5883, -1.112), (0.2046, 0.0431, -0.4952), (-3.773, -0.4366, -0.9957), (0.6848, 0.6055, -1.593), (0.3844, 0.593, -2.603), (-3.032, -0.5308, -1.259), (0.654, 0.5096, -2.724), (-2.953, -0.5481, -1.928), (-2.664, -0.5435, -2.706), (-2.872, -0.1362, -3.292), (-3.299, -0.01346, -3.411), (-1.253, 0.2161, -3.137), (-0.2005, 0.3544, -0.7461), (0.4516, 0.5218, -0.9537), (0.1003, 0.4423, -0.8531), (0.8095, 0.5862, -1.093), (-0.2375, 0.2616, -0.6224), (0.5843, 0.2059, -0.6198), (0.4612, 0.1383, -0.5709), (0.2832, 0.08097, -0.517), (3.084, 0.602, -1.035), (-1.978, -0.466, -0.9158), (2.505, 0.4548, -0.8031), (2.806, 0.5283, -0.9004), (2.118, 0.2269, -0.5526), (2.227, 0.3744, -0.7007), (2.188, 0.1108, -0.4755), (2.586, 0.6406, -1.544), (2.175, 0.6406, -2.655), (-1.192, -0.5553, -1.248), (2.456, 0.5539, -2.782), (-1.114, -0.5706, -1.95), (-0.8501, -0.5528, -2.766), (-1.069, -0.1255, -3.381), (-1.516, 0.003376, -3.506), (0.4453, 0.249, -3.215), (2.204, 0.05887, -0.4378), (2.127, 0.2858, -0.5834), (2.129, 0.1663, -0.5171)], [], [(44, 25, 0, 18), (43, 26, 2, 24), (42, 20, 12, 29), (41, 31, 14, 30), (40, 32, 9, 17), (39, 19, 11, 33), (38, 35, 15, 34), (34, 15, 36, 37), (27, 40, 17, 71), (17, 9, 35, 38), (71, 17, 38, 22), (24, 2, 19, 39), (9, 24, 39, 35), (35, 39, 33, 15), (30, 14, 32, 40), (13, 30, 40, 27), (16, 8, 31, 41), (4, 16, 41, 21), (21, 41, 30, 13), (23, 1, 20, 42), (8, 23, 42, 31), (31, 42, 29, 14), (29, 12, 26, 43), (14, 29, 43, 32), (32, 43, 24, 9), (33, 11, 25, 44), (15, 33, 44, 36), (36, 44, 18, 10), (3, 45, 46, 4), (45, 47, 48, 46), (6, 7, 50, 49), (48, 47, 52, 53), (49, 50, 55, 54), (54, 55, 57, 56), (56, 57, 59, 58), (58, 59, 61, 60), (52, 53, 62, 63), (60, 61, 62, 63), (10, 64, 37, 36), (4, 21, 66, 68), (13, 27, 65, 67), (21, 13, 67, 66), (70, 7, 6, 5), (72, 34, 37, 28), (22, 38, 34, 72), (70, 28, 37, 64), (27, 71, 69, 65), (73, 69, 71, 22), (74, 73, 22, 72), (75, 74, 72, 28), (5, 75, 28, 70), (4, 68, 3), (58, 60, 86, 85), (68, 66, 89, 91), (45, 3, 76, 79), (75, 5, 77, 95), (6, 49, 81, 78), (52, 63, 87, 82), (3, 68, 91, 76), (54, 56, 84, 83), (69, 73, 93, 92), (52, 47, 80, 82), (47, 45, 79, 80), (56, 58, 85, 84), (65, 69, 92, 88), (73, 74, 94, 93), (60, 63, 87, 86), (66, 67, 90, 89), (49, 54, 83, 81), (67, 65, 88, 90), (74, 75, 95, 94), (5, 6, 78, 77), (57, 55, 107, 108), (28, 72, 114, 102), (46, 48, 104, 103), (48, 53, 106, 104), (62, 53, 106, 111), (72, 22, 100, 114), (59, 57, 108, 109), (62, 61, 110, 111), (21, 4, 96, 99), (55, 50, 105, 107), (27, 13, 98, 101), (13, 21, 99, 98), (71, 27, 101, 113), (7, 70, 112, 97), (22, 71, 113, 100), (70, 28, 102, 112), (61, 59, 109, 110), (4, 46, 103, 96), (50, 7, 97, 105)])
me_plane.polygons.foreach_set('use_smooth', [True] * 91)
me_plane.materials.append(mat_eye_patch)
me_plane.use_remesh_preserve_volume = False
me_plane.use_remesh_preserve_attributes = False
me_plane.use_mirror_vertex_groups = False
me_plane.update()
me_sphere_005 = bpy.data.meshes.new('Sphere.005')
me_sphere_005.from_pydata([(-0.9809, -0.0004121, -0.699), (-0.3587, -4.007e-05, -1.306), (0.9864, -0.002191, 0.1644), (0.5711, 0.0001298, -1.187), (1.019, -0.002675, -0.6041), (0.6929, -0.3816, -0.9957), (0.7005, -0.6701, 0.1673), (0.05815, -0.0003416, -1.369), (0.6546, -0.4555, 0.4935), (0.6954, -0.6927, -0.6599), (0.3806, -0.2607, -1.258), (0.2256, -0.8879, 0.3121), (0.2113, -0.6196, -1.128), (0.3512, -0.9211, -0.655), (0.04628, -0.5557, 0.7085), (-0.2149, -0.9339, 0.2035), (-0.4748, -0.7066, -0.9333), (-0.2487, -0.4124, -1.257), (-0.1735, -0.2195, 0.8096), (-0.2563, -0.9708, -0.6157), (-0.6551, -0.6645, 0.2836), (-0.6374, -0.298, 0.5817), (0.3461, 0.0005171, 0.8179), (-0.9863, -0.002349, 0.1685), (-0.838, -0.5615, -0.4761), (-0.5072, 1.015e-05, 0.7271), (-0.778, -0.2966, -0.9425)], [], [(2, 22, 8), (3, 5, 10), (7, 3, 10), (13, 11, 15, 19), (5, 4, 9), (8, 22, 14), (5, 9, 12), (10, 5, 12), (9, 13, 12), (6, 11, 13), (10, 17, 7), (14, 22, 18), (13, 19, 12), (12, 16, 17), (15, 20, 19), (15, 14, 20), (20, 14, 21), (19, 24, 16), (17, 16, 26), (20, 23, 24), (21, 18, 25), (24, 0, 26), (26, 0, 1), (18, 22, 25), (3, 4, 5), (9, 4, 2, 6), (2, 8, 6), (13, 9, 6), (11, 8, 14), (6, 8, 11), (17, 10, 12), (12, 19, 16), (11, 14, 15), (14, 18, 21), (7, 17, 1), (19, 20, 24), (20, 21, 23), (16, 24, 26), (24, 23, 0), (1, 17, 26), (23, 21, 25)])
me_sphere_005.polygons.foreach_set('use_smooth', [True] * 41)
me_sphere_005.materials.append(mat_white_001)
me_sphere_005.use_remesh_preserve_volume = False
me_sphere_005.use_remesh_preserve_attributes = False
me_sphere_005.use_mirror_vertex_groups = False
me_sphere_005.update()
me_sphere_009 = bpy.data.meshes.new('Sphere.009')
me_sphere_009.from_pydata([(-0.3105, -1.861e-05, 0.9551), (-0.6517, 1.542e-05, 0.764), (-0.8928, 4.061e-05, 0.4597), (-0.998, 0.0001831, 0.09894), (-0.9648, 4.568e-05, -0.2646), (-0.7872, 3.041e-05, -0.6094), (-0.5513, -0.0002018, -0.8246), (-0.3874, -0.0002034, -0.913), (-0.2044, -8.963e-05, -0.9683), (0.1951, -7.212e-09, 0.9808), (0.4788, 7.437e-05, 0.8812), (0.7798, -0.0001045, 0.6358), (0.9594, 0.0001837, 0.2911), (1.0, -1.003e-07, 0.0141), (0.9604, 0.0001877, -0.2741), (0.7798, -0.0001046, -0.6217), (0.4788, 7.428e-05, -0.8671), (0.9772, -0.2105, 0.1003), (0.3662, -0.1144, -0.9101), (0.1979, -1.435e-05, -0.9667), (0.5212, -0.2008, 0.834), (0.6787, -0.2028, 0.7093), (0.7932, -0.2559, 0.558), (0.8915, -0.2534, 0.3852), (0.9174, -0.3971, 0.1003), (0.9429, -0.285, -0.183), (0.8915, -0.2535, -0.3711), (0.7932, -0.2559, -0.5439), (0.6827, -0.198, -0.692), (0.5361, -0.1599, -0.8168), (0.6913, -0.4619, 0.5556), (0.7682, -0.5133, 0.3827), (0.8223, -0.5684, 0.1003), (0.1237, -0.1601, -0.9675), (0.3386, -0.1872, 0.9259), (0.5494, -0.447, 0.7093), (0.6956, -0.7179, 0.1003), (0.7621, -0.6241, -0.183), (0.7267, -0.5753, -0.3711), (0.6349, -0.54, -0.5439), (0.5555, -0.4398, -0.6946), (0.4282, -0.3556, -0.8185), (0.3608, -0.4243, 0.8322), (0.5174, -0.6535, 0.558), (0.6005, -0.7061, 0.3852), (0.5478, -0.834, 0.1096), (0.5449, -0.8155, -0.181), (0.5133, -0.7682, -0.3686), (0.4619, -0.6913, -0.5415), (0.3928, -0.5879, -0.693), (0.2691, -0.2758, -0.9107), (0.3365, -0.6232, 0.7093), (0.3823, -0.9238, 0.1002), (0.2175, -0.6744, -0.6946), (0.1395, -0.1481, 0.9823), (0.1431, -0.3578, 0.9248), (0.1649, -0.5346, 0.831), (0.1379, -0.6935, 0.7071), (0.2332, -0.8028, 0.5536), (0.2846, -0.8821, 0.3852), (0.1948, -0.9806, 0.1002), (0.2693, -0.9472, -0.1826), (0.2846, -0.8821, -0.3711), (0.2279, -0.8017, -0.5439), (0.209, -0.5172, -0.8206), (0.1083, -0.3681, -0.9101), (-0.1518, -0.3542, 0.9248), (-0.1953, -0.9805, 0.1002), (-0.3023, -0.9371, -0.1826), (-0.2101, -0.673, 0.7117), (-0.2481, -0.793, 0.5629), (-0.2534, -0.8915, 0.3852), (-0.3829, -0.9235, 0.1002), (-0.2534, -0.8915, -0.3711), (-0.2482, -0.793, -0.5488), (-0.2102, -0.673, -0.6976), (-0.2008, -0.5212, -0.82), (-0.1155, -0.3652, -0.9104), (-0.2008, -0.5212, 0.8341), (-0.5133, -0.7682, 0.3827), (-0.5556, -0.8315, 0.0141), (-0.4441, -0.555, 0.7061), (-0.54, -0.6349, 0.558), (-0.706, -0.6005, 0.3852), (-0.6306, -0.7532, 0.205), (-0.7071, -0.7071, 0.0141), (-0.6307, -0.7533, -0.1905), (-0.5399, -0.6349, -0.5439), (-0.4442, -0.555, -0.6919), (-0.2795, -0.2659, -0.9105), (-0.09324, -0.1744, -0.967), (-0.4256, -0.3565, 0.8337), (-0.8398, -0.5422, 0.1003), (-0.8155, -0.5449, -0.181), (-0.706, -0.6005, -0.3711), (-0.6913, -0.4619, -0.5415), (-0.619, -0.3449, 0.7087), (-0.9248, -0.3746, 0.1096), (-0.6189, -0.345, -0.6946), (-0.4657, -0.3157, -0.818), (-0.1432, -0.1432, 0.9822), (-0.3372, -0.1802, 0.9276), (-0.5317, -0.1647, 0.8326), (-0.6935, -0.1379, 0.7071), (-0.796, -0.2338, 0.5628), (-0.8829, -0.2758, 0.3919), (-0.9832, -0.1876, 0.09376), (-0.9423, -0.2869, -0.183), (-0.8829, -0.2758, -0.3778), (-0.796, -0.2339, -0.5487), (-0.6935, -0.1379, -0.693), (0.3105, -1.861e-05, 0.9551), (0.6517, 1.536e-05, 0.764), (0.8928, 4.064e-05, 0.4597), (0.998, 0.0001831, 0.09894), (0.9648, 4.568e-05, -0.2646), (0.7872, 3.041e-05, -0.6094), (0.5513, -0.0002019, -0.8246), (0.3874, -0.0002034, -0.913), (0.2017, -4.307e-05, -0.9671), (-0.5571, -0.0001691, 0.834), (-0.7798, -0.0001045, 0.6358), (-0.9594, 0.0001837, 0.2911), (-1.0, -1.003e-07, 0.0141), (-0.9604, 0.0001878, -0.2741), (-0.7798, -0.0001046, -0.6217), (-0.4788, 7.43e-05, -0.8671), (-0.2834, 2.446e-05, 0.9637), (-0.9772, -0.2105, 0.1003), (-0.3662, -0.1145, -0.9101), (-0.1979, -1.436e-05, -0.9667), (-0.4957, -0.2539, 0.8322), (-0.6786, -0.2027, 0.7093), (-0.7932, -0.2559, 0.558), (-0.8915, -0.2534, 0.3852), (-0.9174, -0.3971, 0.1003), (-0.9429, -0.285, -0.1831), (-0.8915, -0.2535, -0.3711), (-0.7932, -0.2559, -0.5439), (-0.6827, -0.198, -0.692), (-0.5361, -0.1599, -0.8168), (-0.6913, -0.4619, 0.5556), (-0.7682, -0.5133, 0.3827), (-0.8223, -0.5684, 0.1003), (-0.1237, -0.1601, -0.9675), (-0.3386, -0.1872, 0.9259), (-0.5494, -0.447, 0.7093), (-0.6956, -0.7179, 0.1003), (-0.7621, -0.6241, -0.183), (-0.7267, -0.5753, -0.3711), (-0.6349, -0.54, -0.5439), (-0.5556, -0.4398, -0.6946), (-0.4282, -0.3555, -0.8185), (-0.5174, -0.6535, 0.5579), (-0.6005, -0.706, 0.3852), (-0.5478, -0.834, 0.1096), (-0.5449, -0.8155, -0.181), (-0.5133, -0.7682, -0.3686), (-0.4619, -0.6913, -0.5415), (-0.3928, -0.5879, -0.693), (-0.2691, -0.2758, -0.9107), (0.0, 0.0, -0.9859), (-0.3217, -0.4565, 0.8341), (-0.3365, -0.6232, 0.7093), (-0.3823, -0.9238, 0.1002), (-0.2176, -0.6743, -0.6946), (-0.1237, -0.1601, 0.9816), (-0.1431, -0.3578, 0.9248), (-0.1084, -0.5449, 0.8315), (-0.1379, -0.6935, 0.7071), (-0.2332, -0.8028, 0.5536), (-0.2845, -0.8821, 0.3852), (-0.1948, -0.9806, 0.1002), (-0.2693, -0.9472, -0.1826), (-0.2846, -0.8821, -0.3711), (-0.2279, -0.8017, -0.5439), (-0.2091, -0.5172, -0.8206), (-0.1083, -0.3681, -0.9101), (0.0, -0.1951, 0.9808), (0.0, -0.3827, 0.9239), (0.0, -0.5556, 0.8315), (0.0, -0.7071, 0.7071), (0.0, -0.8315, 0.5556), (0.0, -0.9239, 0.3827), (0.0, -0.9808, 0.1951), (0.0, -1.0, 0.0141), (0.0, -0.9808, -0.181), (0.0, -0.9239, -0.3686), (0.0, -0.8315, -0.5415), (0.0, -0.7071, -0.693), (0.0, -0.5556, -0.8174), (0.0, -0.3827, -0.9098), (0.0, -0.1951, -0.9667), (0.1518, -0.3542, 0.9248), (0.1622, -0.8155, 0.5556), (0.1802, -0.9061, 0.3827), (0.1953, -0.9805, 0.1002), (0.1913, -0.9619, -0.181), (0.1802, -0.9061, -0.3686), (0.1622, -0.8155, -0.5415), (0.2102, -0.673, 0.7117), (0.4225, -0.8249, 0.3852), (0.3829, -0.9235, 0.1002), (0.2102, -0.673, -0.6976), (0.2009, -0.5212, -0.82), (0.1155, -0.3653, -0.9104), (0.2008, -0.5212, 0.8341), (0.4057, -0.7281, 0.558), (0.5556, -0.8315, 0.0141), (0.4716, -0.8619, -0.1905), (0.4225, -0.8249, -0.3711), (0.4057, -0.7281, -0.5439), (0.4441, -0.555, 0.706), (0.6533, -0.6533, 0.3827), (0.6306, -0.7532, 0.205), (0.7071, -0.7071, 0.0141), (0.6935, -0.6935, -0.181), (0.4442, -0.555, -0.692), (0.2795, -0.2659, -0.9105), (0.4256, -0.3565, 0.8336), (0.6535, -0.5174, 0.558), (0.8398, -0.5422, 0.1003), (0.8155, -0.5449, -0.181), (0.706, -0.6005, -0.3711), (0.6535, -0.5174, -0.5439), (0.1108, -0.1659, -0.9672), (0.0, -1.247e-07, 1.0), (0.619, -0.3449, 0.7087), (0.8096, -0.4512, 0.3852), (0.9248, -0.3746, 0.1096), (0.6189, -0.345, -0.6946), (0.4657, -0.3157, -0.818), (0.1432, -0.1432, 0.9822), (0.3372, -0.1802, 0.9276), (0.5317, -0.1647, 0.8326), (0.6935, -0.1379, 0.7071), (0.796, -0.2338, 0.5628), (0.9364, -0.1863, 0.311), (0.9808, -0.1951, 0.0141), (0.9423, -0.2869, -0.183), (0.8829, -0.2758, -0.3778), (0.796, -0.2339, -0.5487), (0.6935, -0.1379, -0.693)], [], [(21, 11, 10, 20), (16, 15, 28, 29), (15, 27, 28), (12, 11, 22, 23), (14, 13, 17, 25), (19, 16, 18), (13, 12, 17), (10, 9, 54, 34), (28, 27, 39, 40), (14, 25, 26), (10, 34, 20), (17, 24, 25), (30, 22, 21, 35), (41, 29, 28, 40), (23, 22, 30, 31), (50, 18, 29, 41), (32, 24, 23, 31), (25, 24, 32, 37), (33, 18, 50), (26, 25, 37, 38), (39, 27, 26, 38), (31, 30, 43, 44), (32, 36, 37), (35, 20, 42), (36, 32, 31, 44), (40, 39, 48, 49), (64, 41, 40, 49), (43, 35, 51), (37, 36, 45, 46), (50, 41, 64), (38, 37, 46, 47), (48, 39, 38, 47), (34, 55, 42), (61, 46, 45, 52), (47, 46, 61, 62), (63, 48, 47, 62), (49, 48, 63, 53), (51, 42, 56), (44, 43, 58, 59), (64, 49, 53), (52, 45, 44, 59), (186, 61, 60, 185), (33, 50, 65), (58, 51, 57), (61, 52, 60), (55, 54, 178, 179), (62, 61, 186, 187), (56, 55, 179, 180), (188, 63, 62, 187), (57, 56, 180, 181), (53, 63, 188, 189), (58, 57, 181, 182), (190, 64, 53, 189), (59, 58, 182, 183), (191, 65, 64, 190), (184, 60, 59, 183), (192, 33, 65, 191), (190, 189, 75, 76), (60, 184, 185), (183, 182, 70, 71), (77, 191, 190, 76), (67, 184, 183, 71), (90, 192, 191, 77), (68, 186, 185, 67), (179, 178, 100, 66), (187, 186, 68, 73), (180, 179, 66, 78), (74, 188, 187, 73), (69, 181, 180, 78), (75, 189, 188, 74), (182, 181, 69, 70), (84, 72, 71, 79), (68, 67, 72), (86, 68, 72, 80), (77, 89, 90), (72, 84, 80), (75, 74, 87, 88), (82, 70, 69, 81), (71, 70, 82, 79), (75, 88, 76), (78, 66, 101, 91), (86, 85, 92, 93), (81, 78, 91), (89, 76, 99), (84, 79, 83), (80, 85, 86), (85, 84, 92), (88, 87, 95, 98), (86, 93, 94), (109, 95, 94, 108), (99, 88, 98), (96, 91, 102), (95, 109, 98), (97, 92, 83, 105), (93, 92, 97, 107), (89, 7, 8), (94, 93, 107, 108), (6, 99, 98, 110), (107, 97, 106), (104, 96, 103), (2, 104, 103, 1), (7, 99, 6), (9, 226, 54), (161, 19, 33), (54, 226, 178), (161, 33, 192), (178, 226, 100), (161, 192, 90), (161, 90, 8), (103, 102, 1), (3, 106, 105, 2), (110, 5, 6), (105, 104, 2), (107, 106, 3, 4), (100, 226, 0), (1, 102, 101, 0), (101, 100, 0), (109, 108, 4, 5), (124, 125, 138, 137), (126, 140, 139, 125), (121, 132, 120), (139, 138, 125), (121, 133, 132), (122, 134, 133, 121), (124, 136, 128, 123), (126, 129, 140), (122, 128, 134), (139, 151, 150, 138), (137, 136, 124), (120, 145, 127), (130, 144, 129), (136, 135, 128), (145, 166, 127), (128, 135, 134), (132, 146, 131), (132, 133, 141, 146), (139, 140, 152, 151), (134, 142, 141, 133), (140, 129, 160, 152), (134, 135, 143, 142), (136, 148, 143, 135), (137, 149, 148, 136), (137, 138, 150, 149), (142, 154, 153, 141), (148, 147, 143), (141, 153, 146), (142, 143, 147, 154), (151, 159, 158, 150), (151, 152, 176, 159), (148, 156, 155, 147), (147, 155, 154), (149, 157, 156, 148), (149, 150, 158, 157), (162, 167, 145), (155, 156, 173, 164), (146, 163, 162), (157, 174, 173, 156), (157, 158, 175, 174), (159, 165, 175, 158), (154, 171, 170, 153), (153, 170, 163), (154, 155, 164, 171), (160, 177, 176), (162, 163, 169, 168), (164, 172, 171), (172, 173, 186, 185), (167, 179, 178, 166), (174, 187, 186, 173), (168, 180, 179, 167), (174, 175, 188, 187), (169, 181, 180, 168), (165, 189, 188, 175), (170, 182, 181, 169), (165, 176, 190, 189), (171, 183, 182, 170), (176, 177, 191, 190), (171, 172, 184, 183), (177, 144, 192, 191), (190, 204, 203, 189), (185, 184, 172), (183, 195, 194, 182), (190, 191, 205, 204), (183, 184, 196, 195), (191, 192, 225, 205), (185, 186, 197, 196), (179, 193, 232, 178), (187, 198, 197, 186), (180, 206, 193, 179), (187, 188, 199, 198), (180, 181, 200, 206), (188, 189, 203, 199), (182, 194, 200, 181), (198, 210, 209, 197), (198, 199, 211, 210), (195, 201, 207, 194), (203, 211, 199), (194, 207, 200), (195, 196, 202, 201), (196, 197, 209, 202), (206, 219, 233, 193), (205, 218, 204), (202, 214, 201), (225, 218, 205), (208, 214, 202), (200, 212, 206), (204, 217, 203), (210, 211, 224, 223), (201, 213, 220, 207), (217, 224, 211), (207, 220, 212), (209, 216, 215, 208), (210, 223, 216, 209), (213, 214, 221, 228), (216, 222, 221, 215), (223, 224, 241, 240), (223, 222, 216), (225, 119, 118, 218), (230, 241, 224), (220, 236, 227), (228, 236, 220), (218, 118, 231), (221, 229, 228), (222, 239, 229, 221), (223, 240, 239, 222), (230, 231, 117, 242), (219, 234, 233), (238, 237, 229), (235, 236, 113, 112), (127, 166, 226), (161, 144, 130), (166, 178, 226), (161, 192, 144), (178, 232, 226), (161, 225, 192), (161, 119, 225), (239, 115, 114, 238), (117, 116, 242), (237, 114, 113), (232, 111, 226), (233, 234, 112, 111), (241, 116, 115, 240), (22, 11, 21), (18, 16, 29), (17, 12, 23), (33, 19, 18), (24, 17, 23), (35, 21, 20), (27, 15, 14, 26), (20, 34, 42), (43, 30, 35), (45, 36, 44), (34, 54, 55), (51, 35, 42), (42, 55, 56), (58, 43, 51), (65, 50, 64), (60, 52, 59), (57, 51, 56), (185, 184, 67), (72, 67, 71), (89, 77, 76), (81, 69, 78), (76, 88, 99), (79, 82, 83), (80, 84, 85), (66, 100, 101), (92, 84, 83), (90, 89, 8), (95, 87, 94), (81, 91, 96), (7, 89, 99), (102, 91, 101), (96, 102, 103), (98, 109, 110), (106, 97, 105), (110, 109, 5), (108, 107, 4), (126, 130, 129), (122, 123, 128), (120, 131, 145), (120, 132, 131), (129, 144, 160), (131, 162, 145), (131, 146, 162), (146, 153, 163), (152, 160, 176), (145, 167, 166), (159, 176, 165), (160, 144, 177), (163, 170, 169), (164, 173, 172), (162, 168, 167), (185, 196, 184), (202, 209, 208), (203, 217, 211), (200, 207, 212), (206, 212, 219), (204, 231, 217), (204, 218, 231), (201, 214, 213), (208, 215, 214), (193, 233, 232), (214, 215, 221), (212, 227, 219), (217, 230, 224), (212, 220, 227), (217, 231, 230), (213, 228, 220), (219, 227, 234), (229, 239, 238), (227, 235, 234), (230, 242, 241), (227, 236, 235), (228, 237, 236), (231, 118, 117), (228, 229, 237), (234, 235, 112), (242, 116, 241), (236, 237, 113), (237, 238, 114), (232, 233, 111), (240, 115, 239), (73, 68, 86, 157), (87, 74, 73, 157), (87, 157, 94), (141, 82, 81, 96), (82, 141, 83), (83, 141, 104, 105), (157, 86, 94), (104, 141, 96)])
me_sphere_009.polygons.foreach_set('use_smooth', [True] * 330)
me_sphere_009.materials.append(mat_black_002)
me_sphere_009.use_remesh_preserve_volume = False
me_sphere_009.use_remesh_preserve_attributes = False
me_sphere_009.use_mirror_vertex_groups = False
me_sphere_009.update()
me_torus_002 = bpy.data.meshes.new('Torus.002')
me_torus_002.from_pydata([(-1.082, -0.1088, -0.02859), (-1.054, -0.09666, 0.01096), (-0.8796, -0.07657, 0.01535), (-0.8855, -0.07692, -0.005437), (-1.051, -0.09626, -0.06889), (-0.9903, -0.4269, 0.2487), (-0.7242, -0.5373, 0.2145), (-0.6479, -0.4021, 0.07023), (-0.7245, -0.5353, -0.2136), (-1.11, -0.5293, -0.123), (-0.7318, -0.8202, -0.247), (-1.081, -0.6568, 0.06962), (-0.4937, -0.6253, -0.1262), (-0.6288, -1.029, 0.1812), (-0.6143, -1.103, -0.08027), (-0.3364, -0.6806, 0.06709), (-0.02607, -1.093, -0.2461), (-0.1245, -0.8801, 0.2166), (-0.03683, -1.082, 0.2486), (-0.08226, -0.8281, -0.1788), (0.007525, -1.258, 0.06712), (-0.02458, -0.7583, 0.06702), (0.2073, -1.187, -0.1842), (0.4901, -0.8802, -0.25), (0.4548, -0.6509, 0.1804), (0.6315, -1.052, -1.201e-08), (0.5159, -1.019, 0.1942), (0.475, -0.5465, -2.426e-08), (0.477, -0.6327, -0.1811), (0.8762, -0.7213, -0.1918), (0.9955, -0.686, 0.07221), (0.7986, -0.6387, 0.248), (0.8908, -0.05342, 0.01111), (0.9298, -0.05696, -0.003424), (0.9511, -0.06029, 0.01952), (0.897, -0.05377, 0.02807), (0.9662, -0.06226, 0.0104), (0.9646, -0.06383, 0.003044), (-1.101, -0.1446, 0.1039), (-0.7555, -0.09965, 0.1126), (-1.199, -0.1673, -0.03071), (-0.8086, -0.1076, -0.07654), (-1.081, -0.1426, -0.1812), (1.169, -0.1639, 0.1035), (1.123, -0.1601, -0.1557), (0.6837, -0.1001, -0.02176), (0.8706, -0.1242, -0.2022), (0.9779, -0.1398, 0.2116), (0.7568, -0.1098, 0.179)], [], [(38, 11, 5), (38, 6, 39), (6, 7, 39), (42, 9, 40), (9, 11, 40), (11, 13, 5), (41, 12, 8), (11, 14, 13), (7, 15, 12), (18, 17, 6), (8, 19, 16), (17, 21, 15), (15, 21, 19), (14, 22, 20), (18, 24, 17), (17, 24, 21), (25, 26, 20), (26, 31, 18), (24, 27, 21), (19, 28, 23), (25, 30, 26), (22, 29, 25), (29, 30, 25), (31, 48, 24), (28, 45, 46), (38, 40, 11), (41, 8, 42), (38, 5, 6), (42, 8, 10), (39, 7, 41), (42, 10, 9), (41, 7, 12), (9, 10, 14), (9, 14, 11), (7, 6, 15), (5, 13, 18), (5, 18, 6), (10, 8, 16), (6, 17, 15), (8, 12, 19), (12, 15, 19), (10, 16, 14), (14, 20, 13), (13, 20, 18), (14, 16, 22), (16, 19, 23), (20, 26, 18), (18, 31, 24), (16, 23, 22), (19, 21, 27, 28), (20, 22, 25), (22, 23, 29), (26, 30, 31), (30, 43, 31), (31, 47, 48), (24, 48, 27), (28, 27, 45), (23, 28, 46), (23, 46, 29), (29, 44, 30), (31, 43, 47), (27, 48, 45), (29, 46, 44), (30, 44, 43), (1, 2, 3, 4, 0), (37, 33, 35, 32, 34, 36), (2, 1, 38, 39), (1, 0, 40, 38), (3, 2, 39, 41), (0, 4, 42, 40), (4, 3, 41, 42), (37, 36, 43, 44), (35, 33, 46, 45), (34, 32, 48, 47), (32, 35, 45, 48), (36, 34, 47, 43), (33, 37, 44, 46)])
me_torus_002.polygons.foreach_set('use_smooth', [True] * 77)
me_torus_002.materials.append(mat_black_002)
me_torus_002.use_remesh_preserve_volume = False
me_torus_002.use_remesh_preserve_attributes = False
me_torus_002.use_mirror_vertex_groups = False
me_torus_002.update()
me_cylinder_012 = bpy.data.meshes.new('Cylinder.012')
me_cylinder_012.from_pydata([(0.3427, -0.9666, -2.004), (0.3137, -0.9275, -1.894), (0.2963, -0.9978, -1.933), (0.2548, -0.9301, -1.853), (0.2075, -0.9794, -1.951), (0.2049, -0.9083, -1.95), (0.2141, -0.8822, -1.973), (0.262, -0.8028, -1.944), (0.3096, -0.9014, -2.029), (0.3345, -0.9196, -2.011), (0.3255, -0.8468, -1.885), (0.2192, -0.9312, -1.867), (0.229, -0.8325, -1.96), (0.2694, -0.8895, -1.825), (0.1888, -0.904, -1.876), (0.2814, -0.7885, -1.916), (0.3027, -0.7958, -1.886), (0.243, -0.8028, -1.773), (0.157, -0.8306, -1.868), (0.1632, -0.7991, -1.888), (0.2233, -0.7246, -1.762), (0.1514, -0.8492, -1.785), (0.1581, -0.7468, -1.874), (0.1349, -0.8108, -1.733), (0.1197, -0.836, -1.808), (0.1775, -0.6869, -1.814), (0.1891, -0.6867, -1.777), (0.1242, -0.6869, -1.828), (0.1595, -0.7781, -1.718), (0.0807, -0.7861, -1.824), (0.05803, -0.7459, -1.833), (0.08528, -0.6674, -1.705), (0.0178, -0.8019, -1.738), (0.01848, -0.6983, -1.824), (0.04424, -0.7118, -1.686), (0.00275, -0.746, -1.682), (0.04479, -0.8106, -1.782), (0.002749, -0.6393, -1.766), (0.04602, -0.6433, -1.731), (-0.03174, -0.7832, -1.705), (-0.01057, -0.7754, -1.809), (-0.03329, -0.6636, -1.805), (-0.04154, -0.6617, -1.699), (-0.02389, -0.8075, -1.779), (-0.1007, -0.7259, -1.696), (-0.06465, -0.7481, -1.837), (-0.06301, -0.6471, -1.737), (-0.1816, -0.7025, -1.74), (-0.1645, -0.7922, -1.727), (-0.1218, -0.8342, -1.77), (-0.1142, -0.836, -1.808), (-0.08725, -0.7913, -1.829), (-0.1274, -0.7312, -1.858), (-0.172, -0.6869, -1.814), (-0.1836, -0.6867, -1.777), (-0.1705, -0.8371, -1.759), (-0.1783, -0.7202, -1.861), (-0.2375, -0.8028, -1.773), (-0.1515, -0.8306, -1.868), (-0.1577, -0.7991, -1.888), (-0.3018, -0.8122, -1.85), (-0.2639, -0.8895, -1.825), (-0.2188, -0.933, -1.868), (-0.1833, -0.904, -1.876), (-0.2288, -0.834, -1.962), (-0.2759, -0.7885, -1.916), (-0.2972, -0.7958, -1.886), (-0.2588, -0.9593, -1.882), (-0.2706, -0.8482, -1.989), (-0.3047, -0.9105, -1.882), (-0.1995, -0.8803, -1.958), (-0.3372, -0.9265, -1.964), (-0.2908, -0.9981, -1.933), (-0.202, -0.9798, -1.951), (-0.304, -0.9017, -2.029), (-0.329, -0.9198, -2.011), (-0.3082, -1.036, -2.003), (-0.1994, -0.981, -2.023), (-0.2086, -0.9579, -2.049), (-0.32, -1.046, -2.084), (-0.2137, -1.064, -2.0), (-0.2234, -0.9712, -2.098), (-0.2639, -1.106, -2.041), (-0.2013, -1.156, -2.078), (-0.1833, -1.055, -2.027), (-0.2366, -1.012, -2.154), (-0.2759, -1.015, -2.142), (-0.2972, -1.045, -2.135), (-0.2375, -1.158, -2.128), (-0.1515, -1.063, -2.1), (-0.1577, -1.043, -2.132), (-0.2178, -1.168, -2.206), (-0.1459, -1.146, -2.082), (-0.1526, -1.057, -2.184), (-0.1142, -1.123, -2.095), (-0.172, -1.116, -2.244), (-0.1836, -1.154, -2.244), (-0.06988, -1.124, -2.265), (-0.1539, -1.213, -2.153), (-0.0873, -1.102, -2.14), (-0.06465, -1.094, -2.183), (-0.07978, -1.226, -2.263), (-0.0123, -1.192, -2.129), (-0.01298, -1.106, -2.233), (-0.06147, -1.243, -2.186), (0.02016, -1.229, -2.151), (-0.02389, -1.152, -2.123), (-0.01057, -1.122, -2.156), (0.002749, -1.165, -2.292), (-0.06301, -1.194, -2.284), (0.04704, -1.231, -2.269), (0.04425, -1.245, -2.219), (0.04112, -1.244, -2.18), (0.05803, -1.098, -2.185), (0.04602, -1.2, -2.288), (0.0448, -1.149, -2.12), (0.08064, -1.107, -2.145), (0.1242, -1.103, -2.244), (0.1871, -1.191, -2.228), (0.1594, -1.213, -2.153), (0.1273, -1.161, -2.097), (0.1197, -1.123, -2.095), (0.1329, -1.073, -2.2), (0.1775, -1.116, -2.244), (0.1891, -1.154, -2.244), (0.2287, -1.132, -2.055), (0.243, -1.158, -2.128), (0.157, -1.063, -2.1), (0.1632, -1.043, -2.132), (0.2528, -0.9995, -2.141), (0.3073, -1.081, -2.119), (0.2694, -1.106, -2.041), (0.2243, -1.063, -1.998), (0.1888, -1.055, -2.027), (0.2343, -0.9693, -2.097), (0.2814, -1.015, -2.142), (0.3027, -1.045, -2.135), (0.3102, -1.049, -2.02), (0.205, -0.9729, -2.051), (0.3427, -1.191, -3.037), (0.3137, -1.081, -3.076), (0.2141, -1.159, -3.122), (0.2402, -1.187, -3.131), (0.3095, -1.216, -3.103), (0.3345, -1.198, -3.084), (0.2628, -1.147, -3.185), (0.2072, -1.03, -3.096), (0.1888, -1.062, -3.1), (0.243, -0.9595, -3.201), (0.1197, -0.9942, -3.168), (0.1775, -1.001, -3.317), (0.1039, -0.9067, -3.206), (0.09129, -1.025, -3.292), (0.1435, -0.8982, -3.264), (0.1014, -0.8847, -3.241), (0.08528, -0.8916, -3.337), (0.04425, -0.8721, -3.292), (0.0448, -0.9687, -3.193), (-0.01544, -0.9882, -3.344), (0.00275, -0.9526, -3.365), (-0.01057, -0.995, -3.229), (-0.04154, -0.8858, -3.342), (-0.09999, -0.9031, -3.209), (-0.02389, -0.9657, -3.196), (-0.02831, -1.016, -3.302), (-0.1007, -0.8826, -3.278), (-0.06301, -0.9232, -3.357), (-0.08728, -1.015, -3.213), (-0.1274, -1.045, -3.273), (-0.172, -1.001, -3.317), (-0.1459, -0.9712, -3.155), (-0.2375, -0.9595, -3.201), (-0.3018, -1.036, -3.192), (-0.1833, -1.062, -3.1), (-0.2702, -1.026, -3.099), (-0.2216, -1.067, -3.058), (-0.3047, -1.068, -3.093), (-0.202, -1.138, -3.024), (-0.3041, -1.216, -3.102), (-0.329, -1.198, -3.084), (-0.2461, -1.186, -2.927), (-0.2375, -1.315, -2.846), (-0.1577, -1.318, -2.961), (-0.2178, -1.393, -2.835), (-0.1526, -1.37, -2.947), (-0.1783, -1.397, -2.934), (-0.1836, -1.431, -2.85), (-0.06465, -1.369, -2.91), (-0.07978, -1.45, -2.778), (-0.01298, -1.419, -2.898), (-0.0393, -1.307, -2.855), (-0.01058, -1.342, -2.882), (0.00275, -1.478, -2.839), (0.04704, -1.456, -2.772), (0.1368, -1.342, -2.784), (0.08064, -1.331, -2.897), (0.1871, -1.415, -2.813), (0.1775, -1.43, -2.887), (0.1891, -1.431, -2.85), (0.1981, -1.388, -2.944), (0.173, -1.251, -2.875), (0.2419, -1.213, -2.899), (0.3073, -1.305, -2.923), (0.1888, -1.213, -2.949), (0.2814, -1.329, -2.989), (0.3027, -1.322, -2.959), (0.2916, -1.069, -3.057), (0.2508, -1.025, -3.088), (0.2331, -1.146, -2.979), (0.2075, -1.138, -3.025), (0.2049, -1.136, -3.096), (0.3255, -1.071, -3.157), (0.2814, -1.102, -3.215), (0.3027, -1.072, -3.208), (0.2003, -1.099, -3.218), (0.2273, -0.957, -3.169), (0.157, -1.055, -3.173), (0.1632, -1.075, -3.205), (0.2233, -0.9488, -3.279), (0.1709, -1.037, -3.294), (0.1273, -0.9563, -3.17), (0.1891, -0.9632, -3.317), (0.08064, -1.01, -3.218), (0.05803, -1.019, -3.258), (-0.0123, -0.9249, -3.202), (0.04601, -0.9175, -3.361), (-0.05484, -0.8747, -3.252), (-0.06465, -1.024, -3.256), (-0.1816, -0.9266, -3.301), (-0.1142, -0.9942, -3.168), (-0.1836, -0.9632, -3.317), (-0.1948, -0.9339, -3.192), (-0.2201, -1.077, -3.254), (-0.1515, -1.054, -3.173), (-0.1577, -1.075, -3.205), (-0.2498, -1.04, -3.073), (-0.2288, -1.148, -3.17), (-0.2759, -1.102, -3.215), (-0.2972, -1.072, -3.208), (-0.1995, -1.144, -3.124), (-0.3372, -1.151, -3.077), (-0.2908, -1.12, -3.006), (-0.2704, -1.269, -3.062), (-0.3082, -1.19, -2.968), (-0.1994, -1.209, -3.023), (-0.2086, -1.235, -3.046), (-0.32, -1.27, -2.958), (-0.2136, -1.186, -2.94), (-0.2235, -1.285, -3.033), (-0.2639, -1.228, -2.898), (-0.1833, -1.213, -2.949), (-0.2759, -1.329, -2.989), (-0.2972, -1.322, -2.959), (-0.1515, -1.287, -2.941), (-0.1315, -1.31, -2.803), (-0.1459, -1.268, -2.858), (-0.1142, -1.281, -2.881), (-0.172, -1.43, -2.887), (-0.154, -1.339, -2.791), (-0.08731, -1.326, -2.902), (-0.05344, -1.307, -2.819), (0.00275, -1.46, -2.872), (-0.03875, -1.406, -2.759), (-0.01655, -1.369, -2.757), (-0.04052, -1.474, -2.804), (0.0883, -1.326, -2.786), (0.06207, -1.308, -2.819), (0.02939, -1.31, -2.852), (0.05803, -1.371, -2.906), (0.1062, -1.391, -2.769), (0.06851, -1.47, -2.81), (0.1197, -1.281, -2.881), (0.1329, -1.386, -2.931), (0.243, -1.315, -2.846), (0.157, -1.287, -2.941), (0.1632, -1.318, -2.961), (0.2504, -1.256, -2.87), (0.2246, -1.297, -3.02), (0.2978, -1.188, -2.947), (0.205, -1.237, -3.031), (0.2723, -1.269, -3.062), (0.3644, -1.349, -3.195), (0.3335, -1.24, -3.235), (0.3149, -1.279, -3.166), (0.2477, -1.292, -3.152), (0.2205, -1.297, -3.184), (0.2177, -1.295, -3.254), (0.2276, -1.317, -3.279), (0.329, -1.373, -3.26), (0.3556, -1.355, -3.242), (0.3461, -1.229, -3.315), (0.2675, -1.2, -3.232), (0.2434, -1.303, -3.328), (0.2794, -1.304, -3.342), (0.2865, -1.171, -3.274), (0.2262, -1.202, -3.243), (0.2007, -1.221, -3.259), (0.2993, -1.26, -3.372), (0.322, -1.23, -3.365), (0.2586, -1.119, -3.36), (0.167, -1.213, -3.331), (0.1735, -1.232, -3.362), (0.2377, -1.107, -3.437), (0.174, -1.095, -3.337), (0.1609, -1.131, -3.314), (0.1681, -1.217, -3.414), (0.1953, -1.205, -3.441), (0.1274, -1.153, -3.327), (0.1889, -1.158, -3.474), (0.2014, -1.121, -3.474), (0.1695, -1.064, -3.385), (0.1021, -1.19, -3.392), (0.07353, -1.046, -3.499), (0.03463, -1.087, -3.359), (0.05234, -1.174, -3.457), (0.05972, -1.152, -3.493), (0.04696, -1.031, -3.451), (0.00275, -1.028, -3.417), (0.002749, -1.049, -3.382), (0.04752, -1.128, -3.352), (0.03106, -1.156, -3.386), (0.03232, -1.174, -3.419), (0.002749, -1.11, -3.522), (0.04886, -1.075, -3.518), (-0.02564, -1.125, -3.355), (-0.06363, -1.047, -3.497), (-0.1076, -1.042, -3.437), (-0.06713, -1.164, -3.381), (-0.06906, -1.181, -3.413), (-0.07562, -1.179, -3.452), (-0.1097, -1.164, -3.481), (-0.06732, -1.081, -3.514), (-0.1019, -1.104, -3.341), (-0.1938, -1.085, -3.459), (-0.1753, -1.073, -3.371), (-0.1525, -1.088, -3.344), (-0.1219, -1.153, -3.327), (-0.1834, -1.158, -3.474), (-0.1959, -1.121, -3.474), (-0.2531, -1.119, -3.36), (-0.1615, -1.213, -3.331), (-0.168, -1.232, -3.362), (-0.1866, -1.236, -3.396), (-0.1983, -1.168, -3.277), (-0.2632, -1.275, -3.37), (-0.3213, -1.195, -3.35), (-0.281, -1.171, -3.274), (-0.2574, -1.186, -3.245), (-0.1952, -1.221, -3.259), (-0.3045, -1.275, -3.357), (-0.3165, -1.23, -3.365), (-0.3243, -1.227, -3.252), (-0.2124, -1.302, -3.281), (-0.2533, -1.345, -3.287), (-0.2445, -1.279, -3.166), (-0.3589, -1.309, -3.235), (-0.3094, -1.279, -3.165), (-0.215, -1.297, -3.183), (-0.3501, -1.355, -3.242), (-0.328, -1.349, -3.127), (-0.2653, -1.347, -3.085), (-0.2122, -1.367, -3.181), (-0.2221, -1.393, -3.204), (-0.2835, -1.426, -3.218), (-0.3182, -1.426, -3.207), (-0.3406, -1.428, -3.116), (-0.2809, -1.387, -3.057), (-0.1952, -1.372, -3.108), (-0.2246, -1.466, -3.166), (-0.3165, -1.479, -3.117), (-0.1983, -1.39, -3.055), (-0.2531, -1.473, -3.005), (-0.1615, -1.445, -3.099), (-0.168, -1.476, -3.119), (-0.2051, -1.545, -3.1), (-0.247, -1.542, -3.09), (-0.2322, -1.551, -2.994), (-0.1525, -1.457, -2.975), (-0.1219, -1.44, -3.04), (-0.1358, -1.543, -3.088), (-0.1959, -1.588, -3.007), (-0.1019, -1.455, -2.99), (-0.164, -1.499, -2.95), (-0.06713, -1.494, -3.05), (-0.06906, -1.527, -3.068), (-0.1071, -1.618, -3.014), (-0.08522, -1.608, -2.936), (0.002749, -1.616, -3.029), (-0.06565, -1.532, -2.92), (0.00275, -1.496, -2.936), (-0.04201, -1.466, -3.014), (0.01953, -1.576, -3.055), (-0.06731, -1.628, -2.967), (0.00275, -1.472, -2.973), (0.04995, -1.614, -2.931), (0.04696, -1.564, -2.918), (0.0641, -1.524, -2.921), (0.03114, -1.469, -3.011), (0.03107, -1.499, -3.042), (0.03233, -1.533, -3.061), (0.04545, -1.63, -3.001), (0.04886, -1.632, -2.962), (0.1074, -1.455, -2.99), (0.1993, -1.573, -2.972), (0.1526, -1.536, -2.944), (0.158, -1.457, -2.975), (0.1274, -1.44, -3.04), (0.1021, -1.506, -3.077), (0.1889, -1.587, -3.045), (0.2014, -1.588, -3.007), (0.2131, -1.464, -2.98), (0.1681, -1.527, -3.104), (0.2106, -1.545, -3.1), (0.2586, -1.473, -3.005), (0.167, -1.445, -3.099), (0.1735, -1.476, -3.119), (0.2038, -1.39, -3.055), (0.3268, -1.463, -3.081), (0.2714, -1.346, -3.086), (0.2007, -1.372, -3.108), (0.2993, -1.486, -3.146), (0.322, -1.479, -3.117), (0.2931, -1.372, -3.072), (0.2521, -1.427, -3.205), (0.3298, -1.366, -3.114), (0.2179, -1.394, -3.188), (0.2894, -1.425, -3.219), (0.02164, -1.106, -2.223), (0.03939, -1.104, -2.232), (0.05675, -1.103, -2.259), (0.0476, -1.099, -2.298), (0.03349, -1.096, -2.314), (0.01514, -1.095, -2.319), (-0.005655, -1.095, -2.309), (-0.01676, -1.1, -2.25), (0.0008936, -1.104, -2.228), (0.04214, -1.184, -2.335), (0.01131, -1.146, -2.379), (-0.01632, -1.168, -2.395), (-0.002627, -1.24, -2.403), (0.03711, -1.183, -2.416), (-0.02341, -1.231, -2.42), (0.01397, -1.208, -2.482), (0.01225, -1.303, -2.522), (0.03986, -1.267, -2.506), (-0.03846, -1.294, -2.579), (0.02518, -1.25, -2.567), (-0.02422, -1.231, -2.513), (-0.02173, -1.326, -2.602), (-0.00945, -1.351, -2.699), (0.01004, -1.344, -2.686), (0.02472, -1.324, -2.666), (-0.00299, -1.243, -2.597), (-0.03643, -1.268, -2.622), (0.024, -1.271, -2.669), (-0.02422, -1.25, -2.643), (-0.04359, -1.32, -2.726), (-0.03193, -1.34, -2.751), (0.001122, -1.236, -2.654), (-0.007496, -1.337, -2.785), (0.02213, -1.286, -2.778), (-0.04808, -1.252, -2.727), (-0.0122, -1.309, -2.812), (0.01619, -1.225, -2.69), (-0.01312, -1.215, -2.674), (-0.03773, -1.301, -2.799), (0.1065, -0.5398, -2.378), (0.1414, -1.073, -2.484), (-0.0212, -1.143, -2.442), (-0.08538, -1.118, -2.472), (-0.1402, -1.073, -2.484), (-0.1053, -0.5398, -2.378), (0.06433, -0.5419, -2.683), (0.141, -0.5981, -2.666), (0.1955, -0.6997, -2.713), (0.2226, -0.8136, -2.651), (0.2142, -0.9386, -2.63), (0.196, -0.9778, -2.472), (-0.213, -0.9386, -2.63), (-0.2214, -0.8149, -2.656), (-0.1398, -0.5981, -2.666), (-0.06312, -0.5419, -2.683), (0.0006034, -0.5304, -2.687), (0.06556, -1.13, -2.468), (-0.02086, -1.15, -2.513), (-0.1943, -0.6997, -2.713), (0.0006034, -0.5789, -2.845), (0.06419, -0.5898, -2.84), (0.1409, -0.6435, -2.816), (0.1699, -1.091, -2.685), (0.1039, -1.15, -2.635), (0.0226, -1.179, -2.615), (-0.06336, -1.169, -2.621), (-0.1213, -1.136, -2.645), (-0.1686, -1.091, -2.685), (-0.1368, -0.6441, -2.827), (-0.06299, -0.5898, -2.84), (0.04537, -0.509, -2.378), (0.1735, -0.6203, -2.378), (0.2059, -0.7013, -2.388), (-0.0613, -1.145, -2.265), (-0.1948, -0.9778, -2.472), (-0.2046, -0.7013, -2.388), (-0.1723, -0.6203, -2.378), (-0.02081, -0.5021, -2.379), (0.0607, -0.7365, -3.067), (0.1375, -0.7776, -3.029), (0.1945, -0.8497, -2.97), (0.2221, -0.9262, -2.868), (0.2128, -1.026, -2.775), (-0.2116, -1.026, -2.775), (-0.2209, -0.9262, -2.868), (-0.1933, -0.8495, -2.97), (-0.09939, -0.7518, -3.05), (-0.0211, -0.7305, -3.075), (0.1092, -1.168, -3.518), (0.2227, -1.213, -3.471), (0.3043, -1.285, -3.396), (0.341, -1.373, -3.307), (0.3277, -1.463, -3.213), (0.2661, -1.543, -3.13), (0.1661, -1.602, -3.069), (0.03662, -1.636, -3.042), (-0.1056, -1.621, -3.05), (-0.1898, -1.593, -3.082), (-0.2661, -1.543, -3.13), (-0.3277, -1.463, -3.213), (-0.341, -1.373, -3.307), (-0.3043, -1.285, -3.396), (-0.2415, -1.227, -3.459), (-0.1691, -1.187, -3.498), (-0.03608, -1.157, -3.532), (0.1317, -1.271, -3.817), (0.2988, -1.331, -3.755), (0.4205, -1.431, -3.653), (0.4782, -1.555, -3.524), (0.463, -1.685, -3.39), (0.3774, -1.802, -3.27), (0.2343, -1.886, -3.182), (0.04727, -1.928, -3.14), (-0.1478, -1.913, -3.155), (-0.3118, -1.849, -3.221), (-0.4284, -1.746, -3.327), (-0.4798, -1.621, -3.456), (-0.4581, -1.491, -3.59), (-0.3667, -1.377, -3.708), (-0.2195, -1.295, -3.792), (-0.04712, -1.261, -3.828), (0.1386, -0.6089, -2.056), (0.2183, -0.8985, -2.195), (-0.06091, -0.5539, -2.042), (0.1971, -1.002, -2.164), (0.08558, -1.132, -2.262), (0.0221, -1.155, -2.265), (-0.1384, -1.088, -2.253), (0.02069, -0.544, -2.036), (0.08273, -0.5654, -2.045), (0.1957, -0.703, -2.081), (0.222, -0.9248, -1.917), (-0.1958, -1.006, -2.155), (-0.2175, -0.9068, -2.129), (-0.1378, -0.6098, -2.053), (0.2186, -0.7796, -2.148), (0.1404, -1.093, -2.204), (0.006288, -1.179, -2.156), (-0.1221, -1.13, -2.111), (-0.1522, -1.098, -2.081), (-0.2216, -0.8165, -2.11), (-0.1949, -0.7051, -2.075), (0.01262, -0.7363, -1.738), (0.09281, -0.7531, -1.753), (0.129, -0.7735, -1.773), (0.1869, -0.8345, -1.83), (0.2062, -0.8728, -1.867), (0.2222, -0.9574, -1.947), (0.2181, -1.0, -1.987), (0.129, -1.141, -2.12), (-0.04028, -1.173, -2.151), (-0.1929, -1.0, -1.987), (-0.1929, -0.9142, -1.906), (-0.1616, -0.8345, -1.83), (-0.1355, -0.801, -1.799), (-0.1038, -0.7735, -1.773), (-0.06757, -0.7531, -1.753), (-0.02826, -0.7405, -1.742), (0.0535, -0.7405, -1.742), (0.1608, -0.801, -1.799), (0.2062, -1.042, -2.026), (0.1869, -1.08, -2.063), (0.1608, -1.114, -2.094), (0.08428, -1.163, -2.143), (0.04884, -1.174, -2.152), (-0.08376, -1.156, -2.136), (-0.1038, -1.141, -2.12), (-0.181, -1.042, -2.026), (-0.1969, -0.9574, -1.947), (-0.181, -0.8728, -1.867), (0.05288, -1.444, -3.334), (-0.2, -1.317, -3.77), (-0.3853, -1.758, -3.315), (-0.08403, -1.903, -3.165), (0.1707, -1.885, -3.184), (0.4507, -1.566, -3.513), (0.3021, -1.364, -3.721), (0.03483, -1.274, -3.814), (-0.3312, -1.385, -3.7), (-0.4559, -1.564, -3.514), (-0.2723, -1.841, -3.229), (0.4017, -1.457, -3.626), (0.4031, -1.747, -3.326)], [], [(0, 10, 1), (132, 11, 4), (6, 12, 134), (2, 13, 3), (7, 15, 8), (5, 18, 19, 6), (1, 17, 13), (14, 18, 5), (3, 13, 28, 23), (10, 20, 17), (11, 21, 14), (19, 22, 12), (16, 20, 10), (15, 25, 26, 16), (3, 23, 21), (7, 25, 15), (18, 29, 30, 19), (22, 27, 7), (24, 29, 18), (25, 37, 38, 26), (20, 31, 28), (21, 32, 24), (30, 33, 22), (26, 31, 20), (28, 34, 35), (28, 35, 23), (27, 37, 25), (32, 49, 50, 43), (23, 39, 32), (36, 40, 29), (33, 41, 27), (31, 42, 34), (38, 42, 31), (42, 44, 34), (30, 45, 33), (38, 46, 42), (44, 48, 35), (39, 49, 32), (40, 43, 50, 51), (46, 37, 53, 54), (40, 51, 45), (33, 52, 41), (42, 46, 54, 47), (45, 51, 58, 59), (48, 55, 39), (41, 56, 53), (47, 57, 44), (49, 62, 63, 50), (45, 59, 52), (57, 61, 48), (55, 62, 49), (54, 53, 65, 66), (50, 63, 58), (52, 64, 56), (47, 54, 66, 60), (66, 65, 74, 75), (61, 67, 55), (56, 68, 65), (60, 69, 57), (59, 70, 64), (69, 72, 61), (62, 73, 63), (63, 73, 70), (60, 66, 75, 71), (67, 72, 82, 83), (71, 76, 69), (70, 77, 78), (70, 78, 64), (71, 79, 76), (62, 80, 73), (78, 81, 64), (75, 79, 71), (68, 85, 86, 74), (67, 83, 80), (81, 85, 68), (74, 86, 87, 75), (77, 89, 90, 78), (76, 88, 82), (84, 89, 77), (86, 95, 96, 87), (79, 91, 88), (80, 92, 84), (90, 93, 81), (87, 91, 79), (82, 98, 83), (85, 95, 86), (89, 99, 100, 90), (93, 97, 85), (94, 99, 89), (83, 98, 104, 105), (91, 101, 98), (92, 102, 94), (100, 103, 93), (96, 101, 91), (94, 106, 107, 99), (83, 105, 102), (95, 108, 109, 96), (97, 108, 95), (104, 101, 110, 111), (109, 114, 110, 101), (104, 111, 112), (104, 112, 105), (107, 113, 100), (108, 114, 109), (110, 118, 119, 111), (102, 115, 106), (106, 115, 107), (107, 116, 113), (97, 117, 108), (102, 120, 121, 115), (105, 120, 102), (114, 108, 123, 124), (115, 121, 116), (103, 122, 117), (110, 114, 124, 118), (113, 116, 127, 128), (119, 125, 105), (118, 126, 119), (120, 132, 133, 121), (113, 128, 122), (117, 129, 123), (126, 131, 119), (125, 132, 120), (124, 123, 135, 136), (121, 133, 127), (122, 134, 129), (118, 124, 136, 130), (136, 135, 8, 9), (130, 137, 126), (128, 138, 134), (137, 2, 131), (132, 4, 133), (133, 4, 138), (130, 136, 9, 0), (0, 1, 137), (2, 3, 125), (138, 5, 6), (138, 6, 134), (129, 7, 8), (153, 156, 154), (155, 161, 156), (161, 165, 156), (164, 168, 158), (172, 176, 171), (175, 177, 173), (187, 189, 184), (186, 188, 183), (198, 197, 204, 205), (196, 198, 205, 202), (205, 204, 143, 144), (202, 205, 144, 139), (206, 215, 207), (213, 218, 211), (216, 222, 223, 217), (234, 239, 236), (239, 244, 245), (239, 245, 236), (240, 246, 243), (245, 248, 236), (250, 253, 244), (247, 255, 250), (249, 258, 254), (256, 259, 253), (255, 260, 256), (258, 262, 263), (258, 263, 254), (260, 254, 265, 266), (266, 271, 267), (268, 275, 272), (275, 279, 277), (423, 292, 293, 426), (281, 290, 282), (418, 291, 284), (287, 292, 423), (285, 284, 295, 296), (283, 294, 291), (288, 297, 298, 289), (293, 297, 288), (286, 300, 301, 287), (282, 299, 294), (296, 300, 286), (295, 291, 303, 304), (290, 302, 299), (292, 305, 306, 293), (295, 304, 296), (301, 305, 292), (297, 308, 309, 298), (298, 302, 290), (294, 310, 303), (306, 308, 297), (305, 314, 315, 306), (307, 311, 300), (302, 312, 310), (304, 313, 307), (311, 314, 305), (303, 310, 317, 318), (309, 312, 302), (310, 316, 317), (307, 319, 320, 311), (303, 318, 313), (308, 322, 323, 309), (320, 321, 311), (315, 322, 308), (312, 325, 326, 316), (321, 320, 327, 328), (314, 321, 328, 329), (315, 314, 329, 330), (312, 323, 331, 325), (315, 330, 322), (317, 334, 335, 318), (318, 332, 313), (326, 334, 317), (331, 322, 337, 338), (332, 336, 324), (324, 336, 327), (325, 331, 338, 333), (328, 327, 340, 341), (333, 339, 326), (329, 328, 341, 342), (334, 346, 347, 335), (329, 342, 330), (335, 343, 332), (330, 344, 337), (339, 346, 334), (338, 337, 349, 350), (343, 348, 336), (336, 348, 340), (333, 338, 350, 345), (342, 341, 352, 353), (345, 351, 339), (345, 350, 358, 355), (342, 353, 344), (347, 354, 343), (351, 356, 346), (354, 357, 348), (348, 357, 352), (349, 344, 363, 364), (355, 359, 351), (356, 360, 347), (352, 361, 362), (352, 362, 353), (361, 372, 373, 362), (349, 364, 358), (355, 365, 359), (358, 365, 355), (356, 366, 360), (362, 368, 353), (364, 369, 358), (354, 370, 367), (359, 371, 366), (367, 372, 361), (363, 374, 375, 364), (368, 374, 363), (360, 366, 382, 377), (365, 376, 371), (369, 376, 365), (372, 383, 384, 373), (360, 377, 370), (373, 379, 368), (375, 380, 369), (370, 381, 378), (378, 383, 372), (377, 382, 388, 389), (374, 385, 375), (376, 386, 382), (379, 387, 374), (380, 386, 376), (388, 386, 394, 395), (377, 389, 381), (384, 391, 379), (385, 392, 380), (381, 393, 390), (390, 397, 398, 383), (388, 395, 396), (388, 396, 389), (383, 398, 399, 384), (385, 400, 401, 392), (387, 400, 385), (392, 401, 394, 386), (394, 403, 404, 395), (389, 402, 393), (398, 397, 406, 407), (396, 405, 389), (402, 406, 397), (401, 400, 408, 409), (399, 407, 391), (394, 401, 409, 403), (387, 391, 411, 412), (404, 410, 396), (409, 408, 420, 421), (387, 412, 408), (403, 413, 404), (407, 414, 415), (407, 415, 411), (405, 416, 402), (410, 418, 405), (416, 419, 406), (406, 419, 414), (403, 409, 421, 417), (421, 420, 288, 289), (413, 422, 410), (411, 423, 412), (417, 424, 413), (415, 425, 423), (412, 426, 420), (418, 284, 416), (424, 283, 422), (284, 285, 419), (419, 285, 425), (417, 421, 289, 281), (429, 444, 440, 430), (281, 282, 424), (425, 286, 287), (425, 287, 423), (427, 436, 428), (431, 437, 432), (432, 437, 433), (430, 440, 431), (433, 438, 434), (436, 444, 429), (435, 434, 441, 439), (438, 447, 445, 434), (440, 442, 437), (436, 443, 444), (441, 445, 448, 439), (440, 446, 442), (442, 447, 438), (444, 443, 450, 451), (443, 449, 450), (445, 456, 457, 448), (448, 449, 443), (452, 455, 447), (444, 460, 454), (451, 450, 459, 460), (446, 458, 452), (457, 465, 462, 459), (455, 461, 453), (457, 459, 449), (459, 462, 460), (458, 463, 464), (461, 465, 456), (560, 567, 479, 478), (482, 504, 497, 472), (497, 466, 472), (499, 562, 475), (471, 481, 480), (466, 498, 473), (475, 549, 476), (503, 485, 502), (560, 478, 501), (481, 482, 486, 496), (504, 482, 481), (503, 480, 485), (483, 468, 484), (502, 485, 479), (469, 470, 493, 492), (486, 482, 472, 487), (470, 494, 493), (476, 477, 489), (477, 467, 489), (467, 483, 490), (487, 472, 473, 488), (480, 495, 485), (483, 484, 491), (480, 481, 496, 495), (470, 469, 500, 554), (484, 492, 491), (468, 553, 500), (552, 483, 467, 563), (470, 554, 501), (506, 488, 474, 507), (8, 15, 16, 9), (468, 483, 553), (496, 514, 513), (507, 474, 475, 508), (508, 475, 476, 509), (478, 510, 494), (478, 479, 511, 510), (479, 485, 512, 511), (514, 486, 487, 505), (505, 487, 488, 506), (537, 520, 521, 538), (510, 511, 527, 526), (519, 509, 489, 520), (527, 511, 512, 528), (520, 489, 490, 521), (514, 505, 515, 531), (528, 512, 495, 529), (521, 490, 491, 522), (529, 495, 513, 530), (505, 506, 516, 515), (491, 492, 523, 522), (530, 513, 514, 531), (506, 507, 517, 516), (492, 493, 524, 523), (493, 494, 525, 524), (507, 508, 518, 517), (494, 510, 526, 525), (518, 508, 509, 519), (547, 531, 515, 532), (528, 545, 544), (538, 521, 522, 539), (529, 530, 546, 545), (532, 515, 516, 533), (522, 523, 540, 539), (530, 531, 547, 546), (533, 516, 517, 534), (523, 524, 541, 540), (534, 517, 518, 535), (535, 518, 519, 536), (525, 542, 541), (536, 519, 520, 537), (526, 543, 542), (544, 545, 605, 606), (527, 544, 543), (475, 558, 549), (471, 503, 561), (466, 556, 548), (504, 471, 550), (537, 538, 601, 609), (535, 536, 609, 602), (543, 544, 606), (536, 537, 609), (542, 543, 606, 599), (607, 541, 542, 599), (608, 534, 535, 602), (603, 533, 534, 608), (600, 540, 541, 607), (546, 547, 604, 598), (539, 540, 600), (532, 533, 603, 604), (605, 545, 546, 598), (466, 497, 555, 556), (498, 548, 557), (499, 557, 562), (560, 501, 559), (477, 551, 563), (503, 502, 568), (553, 552, 590, 591), (559, 554, 566), (565, 554, 500, 592), (553, 591, 564), (577, 500, 553, 564), (561, 568, 580, 581), (568, 567, 579, 596), (572, 557, 548, 586), (558, 562, 557, 573), (561, 581, 582), (568, 596, 580), (550, 561, 582, 583), (587, 551, 549, 575), (569, 555, 550, 584), (563, 551, 588, 589), (563, 589, 576), (551, 587, 588), (563, 576, 590), (571, 548, 556, 570), (559, 566, 594), (560, 559, 594, 578), (567, 560, 578, 595), (570, 556, 555, 585), (575, 549, 558, 574), (567, 595, 579), (570, 585, 569, 584, 583, 582, 581, 580, 596, 579, 595, 578, 594, 566, 565, 593, 592, 577, 564, 591, 590, 576, 589, 588, 587, 575, 574, 558, 573, 572, 586, 571), (132, 3, 11), (134, 12, 7), (10, 0, 9), (2, 1, 13), (4, 11, 14), (4, 14, 5), (9, 16, 10), (1, 10, 17), (6, 19, 12), (11, 3, 21), (12, 22, 7), (13, 17, 28), (14, 21, 24), (14, 24, 18), (16, 26, 20), (7, 27, 25), (17, 20, 28), (19, 30, 22), (21, 23, 32), (22, 33, 27), (28, 31, 34), (24, 32, 36), (24, 36, 29), (26, 38, 31), (23, 35, 39), (29, 40, 30), (27, 41, 37), (36, 32, 43), (36, 43, 40), (34, 44, 35), (30, 40, 45), (38, 37, 46), (42, 47, 44), (35, 48, 39), (33, 45, 52), (37, 41, 53), (39, 55, 49), (41, 52, 56), (44, 57, 48), (51, 50, 58), (47, 60, 57), (48, 61, 55), (52, 59, 64), (53, 56, 65), (55, 67, 62), (56, 64, 68), (57, 69, 61), (58, 63, 70), (59, 58, 70), (60, 71, 69), (61, 72, 67), (65, 68, 74), (69, 76, 72), (70, 73, 77), (62, 67, 80), (64, 81, 68), (72, 76, 82), (73, 80, 84), (73, 84, 77), (75, 87, 79), (76, 79, 88), (78, 90, 81), (80, 83, 92), (81, 93, 85), (82, 88, 98), (84, 92, 94), (84, 94, 89), (87, 96, 91), (85, 97, 95), (88, 91, 98), (90, 100, 93), (92, 83, 102), (93, 103, 97), (98, 101, 104), (94, 102, 106), (99, 107, 100), (96, 109, 101), (100, 113, 103), (107, 115, 116), (97, 103, 117), (111, 119, 112), (112, 119, 105), (103, 113, 122), (108, 117, 123), (105, 125, 120), (116, 121, 127), (117, 122, 129), (118, 130, 126), (119, 131, 125), (122, 128, 134), (123, 129, 135), (126, 137, 131), (127, 133, 138), (128, 127, 138), (130, 0, 137), (131, 2, 125), (135, 129, 8), (137, 1, 2), (125, 3, 132), (138, 4, 5), (129, 134, 7), (153, 155, 156), (157, 163, 160), (152, 164, 158), (159, 158, 169), (170, 175, 173), (171, 176, 174), (182, 187, 184), (197, 199, 204), (213, 221, 218), (234, 233, 239), (232, 236, 242), (236, 248, 242), (241, 243, 249), (250, 255, 256), (250, 256, 253), (255, 254, 260), (254, 263, 265), (262, 269, 263), (272, 275, 277), (273, 278, 276), (275, 274, 279), (279, 209, 210), (418, 283, 291), (426, 293, 288), (290, 281, 289), (283, 282, 294), (284, 291, 295), (285, 296, 286), (289, 298, 290), (282, 290, 299), (287, 301, 292), (291, 294, 303), (293, 306, 297), (294, 299, 310), (296, 304, 307), (296, 307, 300), (298, 309, 302), (299, 302, 310), (300, 311, 301), (301, 311, 305), (304, 303, 313), (306, 315, 308), (310, 312, 316), (307, 313, 319), (311, 321, 314), (309, 323, 312), (319, 313, 324), (319, 324, 320), (316, 326, 317), (320, 324, 327), (323, 322, 331), (313, 332, 324), (325, 333, 326), (318, 335, 332), (322, 330, 337), (326, 339, 334), (327, 336, 340), (332, 343, 336), (330, 342, 344), (333, 345, 339), (335, 347, 343), (337, 344, 349), (339, 351, 346), (340, 348, 352), (341, 340, 352), (343, 354, 348), (345, 355, 351), (346, 356, 347), (350, 349, 358), (351, 359, 356), (347, 360, 354), (352, 357, 361), (344, 353, 363), (356, 359, 366), (357, 354, 367), (357, 367, 361), (353, 368, 363), (358, 369, 365), (354, 360, 370), (359, 365, 371), (362, 373, 368), (364, 375, 369), (366, 371, 382), (367, 370, 378), (367, 378, 372), (368, 379, 374), (369, 380, 376), (370, 377, 381), (371, 376, 382), (373, 384, 379), (375, 385, 380), (374, 387, 385), (382, 386, 388), (378, 381, 390), (378, 390, 383), (379, 391, 387), (380, 392, 386), (381, 389, 393), (390, 393, 397), (384, 399, 391), (393, 402, 397), (395, 404, 396), (389, 405, 402), (399, 398, 407), (400, 387, 408), (396, 410, 405), (391, 407, 411), (404, 413, 410), (407, 406, 414), (402, 416, 406), (403, 417, 413), (405, 418, 416), (408, 412, 420), (410, 422, 418), (411, 415, 423), (413, 424, 422), (414, 419, 425), (415, 414, 425), (412, 423, 426), (416, 284, 419), (417, 281, 424), (422, 283, 418), (420, 426, 288), (424, 282, 283), (425, 285, 286), (428, 436, 429), (431, 440, 437), (433, 437, 438), (427, 439, 436), (427, 435, 439), (436, 439, 443), (437, 442, 438), (434, 445, 441), (440, 444, 446), (439, 448, 443), (442, 446, 452), (442, 452, 447), (447, 453, 445), (446, 444, 454), (447, 455, 453), (444, 451, 460), (448, 457, 449), (446, 454, 458), (450, 449, 459), (452, 458, 455), (453, 461, 445), (445, 461, 456), (454, 460, 463), (458, 454, 463), (458, 464, 455), (455, 464, 461), (456, 465, 457), (474, 498, 499), (503, 471, 480), (472, 466, 473), (567, 502, 479), (471, 504, 481), (473, 498, 474), (476, 549, 477), (468, 469, 484), (474, 499, 475), (484, 469, 492), (488, 473, 474), (470, 501, 494), (501, 478, 494), (489, 467, 490), (490, 483, 491), (469, 468, 500), (563, 467, 477), (553, 483, 552), (496, 486, 514), (509, 476, 489), (485, 495, 512), (495, 496, 513), (528, 529, 545), (524, 525, 541), (525, 526, 542), (526, 527, 543), (527, 528, 544), (555, 504, 550), (499, 498, 557), (561, 503, 568), (550, 471, 561), (601, 539, 600), (538, 539, 601), (559, 501, 554), (475, 562, 558), (477, 549, 551), (568, 502, 567), (497, 504, 555), (498, 466, 548), (547, 532, 604), (592, 500, 577), (566, 554, 565), (552, 563, 590), (584, 550, 583), (565, 592, 593), (585, 555, 569), (573, 557, 572), (586, 548, 571), (209, 208, 146, 147), (139, 211, 140), (142, 145, 280), (143, 212, 213, 144), (145, 212, 143), (206, 140, 148, 215), (141, 214, 142), (210, 216, 217, 141), (147, 216, 210), (147, 146, 220, 149), (211, 218, 148), (214, 219, 145), (212, 150, 221, 213), (219, 150, 212), (215, 148, 153, 154), (207, 151, 220), (217, 152, 214), (215, 154, 151), (149, 222, 216), (149, 220, 224, 157), (218, 155, 153), (221, 155, 218), (219, 158, 159, 150), (152, 158, 219), (150, 159, 225, 221), (151, 154, 226, 162), (157, 160, 222), (160, 163, 229, 167), (151, 162, 224), (223, 164, 152), (225, 161, 155), (223, 227, 164), (225, 166, 161), (224, 229, 163), (166, 159, 169, 230), (160, 167, 227), (161, 166, 230, 228), (227, 167, 233, 234), (165, 231, 226), (162, 170, 224), (158, 232, 169), (228, 171, 165), (230, 169, 237, 238), (227, 234, 168), (231, 235, 162), (170, 173, 229), (229, 173, 233), (168, 236, 232), (228, 230, 238, 172), (237, 232, 242, 178), (171, 174, 231), (235, 175, 170), (176, 241, 174), (173, 177, 239), (238, 237, 178, 179), (172, 238, 179, 240), (175, 235, 180, 247), (240, 243, 176), (178, 251, 252, 179), (175, 247, 177), (179, 246, 240), (241, 249, 180), (242, 251, 178), (244, 253, 182, 245), (243, 181, 249), (247, 180, 254, 255), (246, 183, 181), (248, 184, 185, 242), (182, 184, 248), (251, 257, 186, 252), (252, 183, 246), (185, 257, 251), (253, 259, 187, 182), (184, 189, 261, 185), (183, 188, 258), (256, 190, 191, 259), (257, 192, 264, 186), (261, 192, 257), (188, 193, 262), (190, 260, 266, 267), (270, 192, 197, 198), (191, 268, 187), (264, 193, 188), (193, 269, 262), (264, 270, 193), (269, 194, 263), (191, 195, 268), (267, 271, 195), (189, 272, 261), (193, 270, 198, 196), (268, 195, 274, 275), (261, 199, 197), (196, 273, 269), (265, 200, 266), (194, 276, 201, 265), (273, 276, 194), (200, 203, 271), (271, 203, 274), (272, 277, 199), (202, 278, 273), (201, 208, 200), (199, 280, 204), (208, 209, 203), (203, 209, 279), (278, 206, 207, 201), (139, 140, 278), (140, 206, 278), (277, 279, 141, 142), (279, 210, 141), (277, 142, 280), (597, 605, 598), (599, 597, 607), (601, 597, 609), (597, 608, 602), (597, 604, 603), (600, 597, 601), (597, 598, 604), (597, 606, 605), (606, 597, 599), (607, 597, 600), (609, 597, 602), (597, 603, 608), (280, 145, 143), (211, 139, 144), (208, 207, 146), (209, 147, 210), (144, 213, 211), (142, 214, 145), (140, 211, 148), (141, 217, 214), (145, 219, 212), (146, 207, 220), (147, 149, 216), (207, 215, 151), (214, 152, 219), (148, 218, 153), (217, 223, 152), (220, 151, 224), (149, 157, 222), (221, 225, 155), (222, 160, 223), (154, 156, 226), (157, 224, 163), (156, 165, 226), (223, 160, 227), (225, 159, 166), (161, 228, 165), (164, 227, 168), (226, 231, 162), (224, 170, 229), (158, 168, 232), (165, 171, 231), (167, 229, 233), (228, 172, 171), (162, 235, 170), (168, 234, 236), (169, 232, 237), (231, 174, 235), (233, 173, 239), (172, 240, 176), (174, 241, 235), (176, 243, 241), (239, 177, 244), (235, 241, 180), (177, 247, 250), (177, 250, 244), (179, 252, 246), (243, 246, 181), (245, 182, 248), (180, 249, 254), (242, 185, 251), (249, 181, 258), (252, 186, 183), (181, 183, 258), (185, 261, 257), (258, 188, 262), (256, 260, 190), (259, 191, 187), (186, 264, 188), (190, 267, 191), (187, 268, 189), (264, 192, 270), (263, 194, 265), (191, 267, 195), (193, 196, 269), (189, 268, 272), (192, 261, 197), (261, 272, 199), (269, 273, 194), (266, 200, 271), (195, 271, 274), (265, 201, 200), (196, 202, 273), (200, 208, 203), (274, 203, 279), (199, 277, 280), (276, 278, 201), (202, 139, 278), (204, 280, 143), (201, 207, 208)])
me_cylinder_012.polygons.foreach_set('material_index', [1, 1, 1, 1, 1, 1, 1, 1, 1, 1, 1, 1, 1, 1, 1, 1, 1, 1, 1, 1, 1, 1, 1, 1, 1, 1, 1, 1, 1, 1, 1, 1, 1, 1, 1, 1, 1, 1, 1, 1, 1, 1, 1, 1, 1, 1, 1, 1, 1, 1, 1, 1, 1, 1, 1, 1, 1, 1, 1, 1, 1, 1, 1, 1, 1, 1, 1, 1, 1, 1, 1, 1, 1, 1, 1, 1, 1, 1, 1, 1, 1, 1, 1, 1, 1, 1, 1, 1, 1, 1, 1, 1, 1, 1, 1, 1, 1, 1, 1, 1, 1, 1, 1, 1, 1, 1, 1, 1, 1, 1, 1, 1, 1, 1, 1, 1, 1, 1, 1, 1, 1, 1, 1, 1, 1, 1, 1, 1, 1, 1, 1, 1, 1, 1, 1, 1, 1, 1, 1, 1, 1, 1, 1, 1, 1, 1, 1, 1, 1, 1, 1, 1, 1, 1, 1, 1, 1, 1, 1, 1, 1, 1, 1, 1, 1, 1, 1, 1, 1, 1, 1, 1, 1, 1, 1, 1, 1, 1, 1, 1, 1, 1, 1, 1, 1, 1, 1, 1, 1, 1, 1, 1, 1, 1, 1, 1, 1, 1, 1, 1, 1, 1, 1, 1, 1, 1, 1, 1, 1, 1, 1, 1, 1, 1, 1, 1, 1, 1, 1, 1, 1, 1, 1, 1, 1, 1, 1, 1, 1, 1, 1, 1, 1, 1, 1, 1, 1, 1, 1, 1, 1, 1, 1, 1, 1, 1, 1, 1, 1, 1, 1, 1, 1, 1, 1, 1, 1, 1, 1, 1, 1, 1, 1, 1, 1, 1, 1, 1, 1, 1, 1, 1, 1, 1, 1, 1, 1, 1, 1, 1, 1, 1, 1, 1, 1, 1, 1, 1, 1, 1, 1, 1, 1, 1, 1, 1, 1, 1, 1, 1, 1, 1, 1, 1, 1, 1, 1, 1, 1, 1, 0, 1, 1, 1, 0, 0, 0, 0, 0, 0, 0, 0, 0, 0, 0, 0, 0, 0, 0, 0, 0, 0, 0, 0, 0, 0, 0, 0, 0, 0, 0, 0, 0, 0, 0, 0, 0, 0, 0, 0, 0, 0, 0, 0, 0, 0, 0, 0, 0, 0, 0, 0, 0, 0, 0, 0, 0, 0, 0, 0, 0, 1, 0, 0, 0, 0, 0, 0, 0, 0, 0, 0, 0, 0, 0, 0, 0, 0, 0, 0, 0, 0, 0, 0, 0, 0, 0, 0, 0, 0, 0, 0, 0, 0, 0, 0, 0, 0, 0, 0, 0, 0, 0, 0, 0, 0, 0, 0, 0, 0, 0, 0, 0, 0, 0, 0, 0, 0, 0, 0, 0, 0, 0, 0, 0, 0, 0, 0, 0, 0, 0, 0, 0, 0, 0, 0, 0, 0, 0, 0, 0, 0, 0, 0, 0, 0, 0, 0, 0, 0, 0, 0, 0, 0, 1, 1, 1, 1, 1, 1, 1, 1, 1, 1, 1, 1, 1, 1, 1, 1, 1, 1, 1, 1, 1, 1, 1, 1, 1, 1, 1, 1, 1, 1, 1, 1, 1, 1, 1, 1, 1, 1, 1, 1, 1, 1, 1, 1, 1, 1, 1, 1, 1, 1, 1, 1, 1, 1, 1, 1, 1, 1, 1, 1, 1, 1, 1, 1, 1, 1, 1, 1, 1, 1, 1, 1, 1, 1, 1, 1, 1, 1, 1, 1, 1, 1, 1, 1, 1, 1, 1, 1, 1, 1, 1, 1, 1, 1, 1, 1, 1, 1, 1, 1, 1, 1, 1, 1, 1, 1, 1, 1, 1, 1, 1, 1, 1, 1, 1, 1, 1, 1, 1, 1, 1, 1, 1, 1, 1, 1, 1, 1, 1, 1, 1, 1, 1, 1, 1, 1, 1, 1, 1, 1, 1, 1, 1, 1, 1, 1, 1, 1, 1, 1, 1, 1, 1, 1, 1, 1, 1, 1, 1, 1, 1, 1, 1, 1, 1, 1, 1, 1, 1, 1, 1, 1, 1, 1, 1, 1, 1, 1, 1, 1, 1, 1, 1, 1, 1, 1, 1, 1, 1, 1, 1, 1, 1, 1, 1, 1, 1, 1, 1, 1, 1, 1, 1, 1, 1, 1, 1, 1, 1, 1, 1, 1, 1, 1, 1, 1, 1, 1, 1, 1, 1, 1, 1, 1, 1, 1, 0, 0, 0, 0, 0, 0, 0, 0, 0, 0, 0, 0, 0, 0, 0, 0, 0, 0, 0, 0, 0, 0, 0, 0, 0, 0, 0, 0, 0, 0, 0, 0, 0, 0, 0, 0, 0, 0, 0, 0, 0, 0, 0, 0, 0, 0, 0, 0, 0, 0, 0, 0, 0, 0, 0, 0, 0, 0, 0, 0, 0, 0, 0, 0, 0, 0, 0, 0, 0, 0, 0, 0, 0, 0, 0, 1, 1, 1, 1, 1, 1, 1, 1, 1, 1, 1, 1, 1, 1, 1, 1, 1, 1, 1, 1, 1, 1, 1, 1, 1, 1, 1, 1, 1, 1, 1, 1, 1, 1, 1, 1, 1, 1, 1, 1, 1, 1, 1, 1, 1, 1, 1, 1, 1, 1, 1, 1, 1, 1, 1, 1, 1, 1, 1, 1, 1, 1, 1, 1, 1, 1, 1, 1, 1, 1, 1, 1, 1, 1, 1, 1, 1, 1, 1, 1, 1, 1, 1, 1, 1, 1, 1, 1, 1, 1, 1, 1, 1, 1, 1, 1, 1, 1, 1, 1, 1, 1, 1, 1, 1, 1, 1, 1, 1, 1, 0, 0, 0, 0, 0, 0, 0, 0, 0, 0, 0, 0, 1, 1, 1, 1, 1, 1, 1, 1, 1, 1, 1, 1, 1, 1, 1, 1, 1, 1, 1, 1, 1, 1, 1, 1, 1, 1, 1, 1, 1, 1, 1, 1, 1, 1, 1, 1, 1, 1, 1, 1, 1, 1, 1, 1, 1, 1, 1, 1, 1, 1, 1, 1, 1, 1, 1, 1, 1, 1, 1, 1, 1, 1, 1, 1, 1, 1, 1, 1, 1, 1, 1, 1, 1, 1, 1, 1, 1, 1])
me_cylinder_012.materials.append(mat_cannon_red)
me_cylinder_012.materials.append(mat_cannon_yellow)
me_cylinder_012.use_remesh_preserve_volume = False
me_cylinder_012.use_remesh_preserve_attributes = False
me_cylinder_012.use_mirror_vertex_groups = False
me_cylinder_012.update()
me_icosphere_002 = bpy.data.meshes.new('Icosphere.002')
me_icosphere_002.from_pydata([(-0.2352, 0.724, -0.7007), (0.003618, -0.8923, 0.5238), (-0.8475, -0.2792, 0.5238), (-0.6014, 0.8281, 0.3301), (0.5215, 0.724, 0.5238), (1.054, -0.122, 0.2832), (-0.1572, 0.1221, 1.063), (0.1505, -0.1411, -1.056), (0.8475, -0.2792, -0.5238), (-0.8624, -0.04104, -0.6685), (0.5274, 0.7197, -0.5238), (0.008907, -0.9837, -0.3983), (0.5878, -0.809, 0.0), (-0.5878, -0.809, 0.0), (-1.044, 7.493e-09, -0.05359), (0.3226, 0.9928, 0.05359), (0.3389, -0.2462, 0.9577), (3.218, 0.6273, -0.6875), (3.425, -0.7731, 0.3734), (2.688, -0.2419, 0.3734), (2.901, 0.7175, 0.2056), (3.874, 0.6273, 0.3734), (4.335, -0.1057, 0.1649), (3.286, 0.1058, 0.8407), (3.552, -0.1222, -0.9955), (4.156, -0.2419, -0.5342), (2.675, -0.03555, -0.6596), (3.879, 0.6236, -0.5342), (3.43, -0.8523, -0.4255), (3.931, -0.7009, -0.08042), (2.913, -0.7009, -0.08042), (2.517, -5.755e-09, -0.1268), (3.701, 0.8601, -0.03399), (3.716, -0.2133, 0.7493), (1.424, 1.085, -1.069), (1.782, -1.337, 0.7652), (0.5071, -0.4183, 0.7652), (0.8758, 1.241, 0.4749), (2.558, 1.085, 0.7652), (3.357, -0.1828, 0.4046), (1.541, 0.1829, 1.573), (2.002, -0.2113, -1.602), (3.047, -0.4183, -0.8043), (0.4849, -0.06148, -1.021), (2.567, 1.078, -0.8043), (1.79, -1.474, -0.6163), (2.657, -1.212, -0.01959), (0.8963, -1.212, -0.01959), (0.2129, 5.102e-09, -0.09987), (2.26, 1.487, 0.0607), (2.285, -0.3689, 1.415)], [], [(7, 9, 0), (0, 9, 3), (8, 5, 12), (0, 3, 15), (10, 15, 5), (1, 5, 16), (2, 1, 6), (3, 2, 6), (4, 3, 6), (5, 4, 16), (16, 4, 6), (6, 1, 16), (5, 15, 4), (15, 3, 4), (14, 2, 3), (13, 1, 2), (13, 11, 1), (12, 5, 1), (10, 0, 15), (3, 9, 14), (14, 13, 2), (14, 9, 13), (9, 11, 13), (11, 12, 1), (11, 8, 12), (8, 10, 5), (7, 0, 10), (7, 11, 9), (8, 7, 10), (7, 8, 11), (24, 26, 17), (17, 26, 20), (25, 22, 29), (17, 20, 32), (27, 32, 22), (18, 22, 33), (19, 18, 23), (20, 19, 23), (21, 20, 23), (22, 21, 33), (33, 21, 23), (23, 18, 33), (22, 32, 21), (32, 20, 21), (31, 19, 20), (30, 18, 19), (30, 28, 18), (29, 22, 18), (27, 17, 32), (20, 26, 31), (31, 30, 19), (31, 26, 30), (26, 28, 30), (28, 29, 18), (28, 25, 29), (25, 27, 22), (24, 17, 27), (24, 28, 26), (25, 24, 27), (24, 25, 28), (41, 43, 34), (34, 43, 37), (42, 39, 46), (34, 37, 49), (44, 49, 39), (35, 39, 50), (36, 35, 40), (37, 36, 40), (38, 37, 40), (39, 38, 50), (50, 38, 40), (40, 35, 50), (39, 49, 38), (49, 37, 38), (48, 36, 37), (47, 35, 36), (47, 45, 35), (46, 39, 35), (44, 34, 49), (37, 43, 48), (48, 47, 36), (48, 43, 47), (43, 45, 47), (45, 46, 35), (45, 42, 46), (42, 44, 39), (41, 34, 44), (41, 45, 43), (42, 41, 44), (41, 42, 45)])
me_icosphere_002.materials.append(mat_clouds)
me_icosphere_002.use_remesh_preserve_volume = False
me_icosphere_002.use_remesh_preserve_attributes = False
me_icosphere_002.use_mirror_vertex_groups = False
me_icosphere_002.update()
me_plane_001 = bpy.data.meshes.new('Plane.001')
me_plane_001.from_pydata([(-5.05, -1.0, 3.058e-07), (5.05, -1.0, -3.058e-07), (-5.05, 7.571, 1.855e-08), (5.05, 7.571, -5.93e-07), (-7.853, -1.0, 8.636), (-7.853, 4.531, 8.636), (7.937, -1.0, 8.638), (7.937, 4.531, 8.638)], [], [(0, 1, 3, 2), (0, 2, 5, 4), (3, 1, 6, 7), (1, 0, 4, 6)])
me_plane_001.materials.append(mat_chroma)
me_plane_001.use_remesh_preserve_volume = False
me_plane_001.use_remesh_preserve_attributes = False
me_plane_001.use_mirror_vertex_groups = False
me_plane_001.update()

# ---- objects
ob_camera = bpy.data.objects.new('Camera', cam_camera_001)
ob_cylinder_008 = bpy.data.objects.new('Cylinder.008', me_cylinder_008)
ob_cylinder_009 = bpy.data.objects.new('Cylinder.009', me_cylinder_009)
ob_cylinder_010 = bpy.data.objects.new('Cylinder.010', me_cylinder_010)
ob_cylinder_011 = bpy.data.objects.new('Cylinder.011', me_cylinder_011)
ob_plane_001 = bpy.data.objects.new('Plane.001', me_plane)
ob_sphere_008 = bpy.data.objects.new('Sphere.008', me_sphere_005)
ob_sphere_009 = bpy.data.objects.new('Sphere.009', me_sphere_009)
ob_torus_002 = bpy.data.objects.new('Torus.002', me_torus_002)
ob_cylinder = bpy.data.objects.new('Cylinder', me_cylinder_012)
ob_icosphere_002 = bpy.data.objects.new('Icosphere.002', me_icosphere_002)
ob_hemi = bpy.data.objects.new('Hemi', light_hemi)
ob_plane = bpy.data.objects.new('Plane', me_plane_001)

# ---- transforms, parenting, visibility, modifiers, constraints
ob_camera.location = (52.44, 0.9701, 13.34)
ob_camera.rotation_euler = (1.584, -0.007498, 1.583)
ob_camera.lineart.crease_threshold = 0.0
ob_cylinder_008.location = (30.45, 9.046, 8.843)
ob_cylinder_008.rotation_euler = (-3.326, -0.174, -2.348)
ob_cylinder_008.scale = (0.6606, 0.7586, 0.635)
ob_cylinder_008.lineart.crease_threshold = 0.0
ob_cylinder_009.location = (27.73, 5.979, 8.125)
ob_cylinder_009.rotation_euler = (-3.555, 1.392, -2.533)
ob_cylinder_009.scale = (0.8844, 1.301, 1.12)
ob_cylinder_009.lineart.crease_threshold = 0.0
ob_cylinder_010.location = (24.26, 3.669, 9.007)
ob_cylinder_010.rotation_euler = (-2.544, -0.2183, -5.465)
ob_cylinder_010.scale = (0.6606, 0.7586, 0.635)
ob_cylinder_010.lineart.crease_threshold = 0.0
ob_cylinder_011.location = (27.3, 6.185, 3.483)
ob_cylinder_011.rotation_euler = (0.0, -0.0, 0.8334)
ob_cylinder_011.scale = (3.871, 3.871, 3.871)
ob_cylinder_011.lineart.crease_threshold = 0.0
ob_plane_001.location = (29.29, 4.363, 16.46)
ob_plane_001.rotation_euler = (-4.712, 1.768, 0.8334)
ob_plane_001.scale = (0.2118, 3.426, 1.383)
ob_plane_001.lineart.crease_threshold = 0.0
ob_sphere_008.location = (28.0, 4.293, 15.69)
ob_sphere_008.rotation_euler = (0.0, -0.0, 0.2273)
ob_sphere_008.scale = (0.814, 0.814, 0.814)
ob_sphere_008.lineart.crease_threshold = 0.0
ob_sphere_009.location = (28.48, 4.002, 15.07)
ob_sphere_009.rotation_euler = (0.5858, 0.5354, 1.781)
ob_sphere_009.scale = (0.2897, 0.2897, 0.2897)
ob_sphere_009.lineart.crease_threshold = 0.0
ob_torus_002.location = (28.92, 4.645, 13.11)
ob_torus_002.rotation_euler = (1.571, 3.142, 0.8334)
ob_torus_002.scale = (0.549, 0.5873, 0.925)
ob_torus_002.lineart.crease_threshold = 0.0
ob_cylinder.location = (25.38, 5.336, 10.2)
ob_cylinder.rotation_euler = (2.464, -0.03825, 3.482)
ob_cylinder.scale = (3.707, 3.707, 3.707)
ob_cylinder.lineart.crease_threshold = 0.0
ob_icosphere_002.location = (26.01, 13.97, 25.64)
ob_icosphere_002.rotation_euler = (0.0, -0.0, 1.571)
ob_icosphere_002.scale = (1.414, 1.414, 1.414)
ob_icosphere_002.lineart.crease_threshold = 0.0
_m = ob_icosphere_002.modifiers.new('Decimate', 'DECIMATE')
_m.ratio = 0.7398
ob_hemi.location = (125.4, 2.348, 32.64)
ob_hemi.rotation_euler = (0.0, 1.36, 0.0)
ob_hemi.lineart.crease_threshold = 0.0
ob_plane.location = (-7.976, 0.0, 8.314)
ob_plane.rotation_euler = (1.571, -0.0, 1.571)
ob_plane.scale = (17.08, 17.08, 17.08)
ob_plane.lineart.crease_threshold = 0.0

# ---- collection membership
col_collection_1.objects.link(ob_camera)
col_collection_1.objects.link(ob_cylinder_008)
col_collection_1.objects.link(ob_cylinder_009)
col_collection_1.objects.link(ob_cylinder_010)
col_collection_1.objects.link(ob_cylinder_011)
col_collection_1.objects.link(ob_plane_001)
col_collection_1.objects.link(ob_sphere_008)
col_collection_1.objects.link(ob_sphere_009)
col_collection_1.objects.link(ob_torus_002)
col_collection_1.objects.link(ob_cylinder)
col_collection_1.objects.link(ob_icosphere_002)
col_collection_1.objects.link(ob_hemi)
col_collection_1.objects.link(ob_plane)

# ---- scene / render settings (as saved in the file)
scene.camera = ob_camera
scene.frame_start = 0; scene.frame_end = 160; scene.frame_set(0)
scene.render.engine = 'CYCLES'
scene.render.image_settings.color_mode = 'RGB'
scene.render.image_settings.color_depth = '16'
scene.render.image_settings.compression = 0
scene.render.fps = 30
scene.render.dither_intensity = 0.0
scene.render.use_motion_blur = True
scene.render.use_stamp_render_time = False
scene.cycles.use_denoising = False
scene.cycles.samples = 10
scene.cycles.sampling_pattern = 'TABULATED_SOBOL'
scene.cycles.light_sampling_threshold = 0.0
scene.cycles.use_adaptive_sampling = False
scene.cycles.use_light_tree = False
scene.cycles.caustics_reflective = False
scene.cycles.caustics_refractive = False
scene.cycles.blur_glossy = 0.0
scene.cycles.max_bounces = 4
scene.cycles.diffuse_bounces = 0
scene.cycles.glossy_bounces = 1
scene.cycles.transmission_bounces = 2
scene.cycles.pixel_filter_type = 'GAUSSIAN'
scene.cycles.sample_clamp_indirect = 0.0
scene.cycles.debug_bvh_type = 'STATIC_BVH'
scene.view_settings.view_transform = 'Standard'
bpy.context.view_layer.update()
